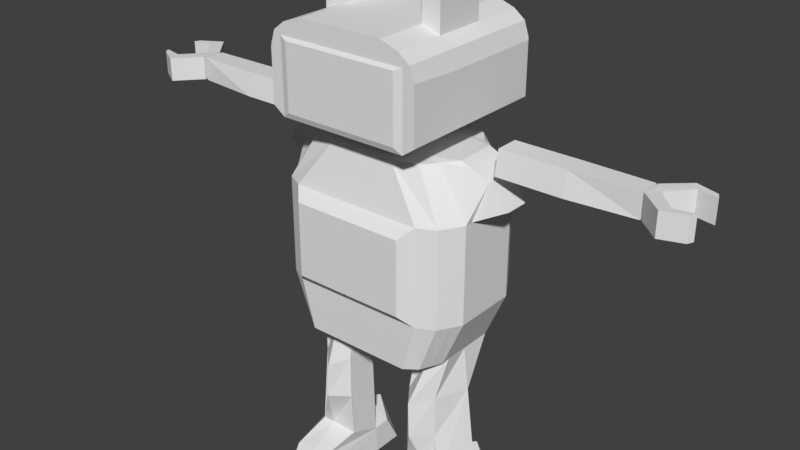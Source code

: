 # Source: Robot_Var_1_1_Type_Texture_Animation.blend  (saved by Blender 2.79.0; exported with 4.5.12 LTS)
import bpy
from mathutils import Matrix  # noqa: F401  (used for matrix-valued properties, if any)

bpy.ops.wm.read_factory_settings(use_empty=True)
scene = bpy.context.scene
scene.name = 'Scene'

# ---- collections
col_collection_1 = bpy.data.collections.new('Collection 1'); scene.collection.children.link(col_collection_1)

# ---- materials (node trees are filled in below, after node groups)
mat_leftreg = bpy.data.materials.new('LeftReg')
mat_leftreg.alpha_threshold = 0.0
mat_leftreg.use_transparent_shadow = False
mat_leftreg.roughness = 0.5
mat_material = bpy.data.materials.new('Material')
mat_material.alpha_threshold = 0.0
mat_material.use_transparent_shadow = False
mat_material.roughness = 0.5
mat_face = bpy.data.materials.new('Face')
mat_face.alpha_threshold = 0.0
mat_face.use_transparent_shadow = False
mat_face.preview_render_type = 'CUBE'
mat_face.roughness = 0.5
mat_body = bpy.data.materials.new('Body')
mat_body.alpha_threshold = 0.0
mat_body.use_transparent_shadow = False
mat_body.roughness = 0.5
mat_body.line_color = (0.0, 0.0, 0.0, 1.0)
mat_hand = bpy.data.materials.new('Hand')
mat_hand.alpha_threshold = 0.0
mat_hand.use_transparent_shadow = False
mat_hand.roughness = 0.5
mat_hand_001 = bpy.data.materials.new('Hand.001')
mat_hand_001.alpha_threshold = 0.0
mat_hand_001.use_transparent_shadow = False
mat_hand_001.roughness = 0.5
mat_material_003 = bpy.data.materials.new('Material.003')
mat_material_003.alpha_threshold = 0.0
mat_material_003.use_transparent_shadow = False
mat_material_003.roughness = 0.5
mat_material_002 = bpy.data.materials.new('Material.002')
mat_material_002.alpha_threshold = 0.0
mat_material_002.use_transparent_shadow = False
mat_material_002.roughness = 0.5

# ---- material node trees

# ---- world
world_world = bpy.data.worlds.new('World'); scene.world = world_world
world_world.color = (0.05088, 0.05088, 0.05088)
world_world.use_sun_shadow = False
world_world.sun_shadow_jitter_overblur = 0.0
world_world.cycles.sampling_method = 'MANUAL'

# ---- meshes
me_cube_007 = bpy.data.meshes.new('Cube.007')
me_cube_007.from_pydata([(-0.7828, -0.3951, -1.161), (-0.7828, 0.1842, -1.161), (-0.402, 0.1842, -1.161), (-0.402, -0.3951, -1.161), (-1.002, -0.3951, -2.93), (-0.8256, 0.6185, -2.904), (-0.4271, 0.6134, -2.93), (-0.3353, -0.3951, -2.93), (-0.7828, -0.0618, -1.161), (-0.402, -0.0618, -1.161), (-1.002, -0.0618, -2.93), (-0.3353, -0.0618, -2.93), (-0.3687, 0.2834, -2.046), (-0.6996, 0.2673, -2.046), (-0.3575, 0.2715, -2.5), (-0.4413, 0.6134, -2.635), (-0.5623, -0.1399, -2.304), (-0.3464, -0.2466, -2.635), (-0.9289, -0.0618, -2.34), (-0.9654, -0.0618, -2.635), (-0.3575, -0.0618, -2.34), (-0.3464, -0.0618, -2.635), (-0.8256, 0.6185, -2.661), (-0.773, 0.2715, -2.5), (-0.9654, -0.2466, -2.635), (-0.6776, -0.1399, -2.304), (-0.6961, 0.2715, -1.603), (-0.682, -0.2773, -1.459), (-0.3853, 0.2715, -1.603), (-0.5151, -0.2773, -1.459), (-0.8376, -0.0618, -1.603), (-0.3853, -0.0618, -1.603), (-0.5924, 0.1842, -1.161), (-0.5924, -0.3951, -1.161), (-0.6156, 0.6134, -2.93), (-0.6686, -0.3951, -2.93), (-0.6686, -0.0618, -2.93), (-0.5337, 0.4627, -2.011), (-0.6199, -0.1399, -2.304), (-0.6559, -0.2466, -2.635), (-0.6432, 0.2715, -2.5), (-0.6011, 0.6134, -2.635), (-0.5176, 0.4526, -1.637), (-0.5986, -0.2773, -1.459), (-0.4342, 0.7004, -2.783), (-0.9837, -0.0618, -2.783), (-0.3409, -0.0618, -2.783), (-0.8256, 0.6902, -2.783), (-0.6623, -0.5023, -2.586), (-0.6083, 0.7004, -2.783), (-0.7828, -0.0618, -1.161), (-0.402, -0.0618, -1.161), (-1.002, -0.0618, -2.93), (-0.3353, -0.0618, -2.93), (-0.9654, -0.0618, -2.635), (-0.3575, -0.0618, -2.34), (-0.3464, -0.0618, -2.635), (-0.8376, -0.0618, -1.603), (-0.3853, -0.0618, -1.603), (-0.6686, -0.0618, -2.93), (-0.9837, -0.0618, -2.783), (-0.3409, -0.0618, -2.783)], [(60, 52), (59, 52), (61, 53), (55, 56), (50, 57), (51, 58), (53, 59), (58, 55), (54, 60), (56, 61)], [(7, 17, 48), (49, 44, 6, 34), (36, 35, 4, 10), (45, 47, 5, 10), (45, 10, 4, 24, 19), (48, 4, 35), (34, 36, 10, 5), (44, 46, 11, 6), (25, 27, 30, 18), (42, 28, 12, 37), (14, 20, 21), (25, 18, 19, 24), (38, 25, 24, 39), (18, 23, 19), (37, 12, 14, 40), (40, 14, 15, 41), (20, 16, 17, 21), (21, 15, 14), (19, 23, 22), (9, 3, 29, 31), (32, 2, 28, 42), (8, 1, 26, 30), (33, 0, 27, 43), (0, 8, 30, 27), (2, 9, 31, 28), (3, 33, 43, 29), (1, 32, 42, 26), (23, 40, 41, 22), (13, 37, 40, 23), (16, 38, 39, 17), (26, 42, 37, 13), (6, 11, 36, 34), (11, 7, 35, 36), (47, 49, 34, 5), (22, 41, 49, 47), (21, 17, 7, 11, 46), (15, 21, 46, 44), (24, 4, 48), (39, 24, 48), (19, 22, 47, 45), (41, 15, 44, 49), (48, 35, 7), (48, 17, 39), (43, 38, 16, 29), (27, 25, 38, 43), (18, 30, 26, 13, 23), (12, 28, 31, 20, 14), (20, 31, 29, 16), (8, 0, 33, 3, 2, 32, 1)])
_uv = me_cube_007.uv_layers.new(name='UVMap')
_uv.uv.foreach_set('vector', [0.3607, 0.8753, 0.2508, 0.8713, 0.24, 0.7578, 0.9357, 0.598, 0.9357, 0.6578, 0.875, 0.6634, 0.875, 0.5986, 0.12, 0.8802, 0.12, 1.0, 0.0, 1.0, 0.0, 0.8802, 0.6652, 0.05324, 0.3949, 0.05165, 0.4182, 0.008489, 0.6676, 0.0, 0.6652, 0.05324, 0.6676, 0.0, 0.7772, 0.00197, 0.7236, 0.1076, 0.6628, 0.1065, 0.24, 0.7578, 0.3607, 0.6357, 0.3607, 0.7555, 0.1391, 0.6376, 0.12, 0.8802, 0.0, 0.8802, 0.06339, 0.6357, 0.0, 0.5828, 0.2749, 0.5823, 0.2749, 0.6352, 0.03131, 0.6357, 0.8964, 0.4027, 0.898, 0.1036, 0.954, 0.1496, 0.9868, 0.4138, 0.8037, 0.6584, 0.8692, 0.6634, 0.8717, 0.8112, 0.7955, 0.7844, 0.1549, 0.4808, 0.2749, 0.4235, 0.2749, 0.5294, 0.8964, 0.4027, 0.9868, 0.4138, 1.0, 0.5194, 1.0, 0.5244, 0.8756, 0.4027, 0.8964, 0.4027, 1.0, 0.5244, 0.8886, 0.5244, 0.6581, 0.213, 0.5253, 0.1565, 0.6628, 0.1065, 0.7955, 0.7844, 0.8717, 0.8112, 0.875, 0.9661, 0.7772, 0.9757, 0.4967, 0.8183, 0.3949, 0.8328, 0.4065, 0.6991, 0.4634, 0.691, 0.2749, 0.4235, 0.3017, 0.4121, 0.3414, 0.5295, 0.2749, 0.5294, 0.2749, 0.5294, 0.03129, 0.5299, 0.1549, 0.4808, 0.6628, 0.1065, 0.5253, 0.1565, 0.4187, 0.09565, 0.2749, 9.988e-05, 0.3949, 0.0002351, 0.3517, 0.1082, 0.2749, 0.1589, 0.8098, 0.5308, 0.875, 0.5244, 0.8692, 0.6634, 0.8037, 0.6584, 0.6389, 0.6389, 0.558, 0.6375, 0.5158, 0.4798, 0.6461, 0.4792, 0.8657, 8.566e-08, 0.9342, 0.0, 0.898, 0.1036, 0.8679, 0.1036, 0.7484, 0.6409, 0.6389, 0.6389, 0.6461, 0.4792, 0.6943, 0.5351, 0.1864, 0.0, 0.2749, 9.988e-05, 0.2749, 0.1589, 0.155, 0.1587, 0.7972, 1.285e-07, 0.8657, 8.566e-08, 0.8679, 0.1036, 0.8379, 0.1036, 0.558, 0.6375, 0.5301, 0.6409, 0.43, 0.4697, 0.5158, 0.4798, 0.543, 0.8118, 0.4967, 0.8183, 0.4634, 0.691, 0.543, 0.6757, 0.5168, 0.321, 0.4283, 0.335, 0.5062, 0.1588, 0.5253, 0.1565, 0.8549, 0.4027, 0.8756, 0.4027, 0.8886, 0.5244, 0.7772, 0.5244, 0.5158, 0.4798, 0.43, 0.4697, 0.4283, 0.335, 0.5168, 0.321, 0.2069, 0.6376, 0.24, 0.8802, 0.12, 0.8802, 0.1391, 0.6376, 0.24, 0.8802, 0.24, 1.0, 0.12, 1.0, 0.12, 0.8802, 0.9344, 0.5244, 0.9357, 0.598, 0.875, 0.5986, 0.8844, 0.527, 0.543, 0.6757, 0.4634, 0.691, 0.4605, 0.6484, 0.5384, 0.6409, 0.2749, 0.5294, 0.3414, 0.5295, 0.3949, 0.6354, 0.2749, 0.6352, 0.2749, 0.5823, 0.03129, 0.5299, 0.2749, 0.5294, 0.2749, 0.5823, 0.0, 0.5828, 0.2508, 0.6489, 0.3607, 0.6357, 0.24, 0.7578, 0.7737, 0.7521, 0.7737, 0.8633, 0.68, 0.7544, 0.6628, 0.1065, 0.4187, 0.09565, 0.3949, 0.05165, 0.6652, 0.05324, 0.4634, 0.691, 0.4065, 0.6991, 0.3985, 0.6572, 0.4605, 0.6484, 0.24, 0.7578, 0.3607, 0.7555, 0.3607, 0.8753, 0.68, 0.7544, 0.7737, 0.6409, 0.7737, 0.7521, 0.8679, 0.1036, 0.8756, 0.4027, 0.8549, 0.4027, 0.8379, 0.1036, 0.898, 0.1036, 0.8964, 0.4027, 0.8756, 0.4027, 0.8679, 0.1036, 0.6581, 0.213, 0.6461, 0.4792, 0.5158, 0.4798, 0.5168, 0.321, 0.5253, 0.1565, 0.1507, 0.3175, 0.155, 0.1587, 0.2749, 0.1589, 0.2749, 0.4235, 0.1549, 0.4808, 0.7812, 0.4138, 0.7912, 0.1496, 0.8379, 0.1036, 0.8549, 0.4027, 0.68, 0.7273, 0.68, 0.8439, 0.6115, 0.8437, 0.543, 0.8434, 0.543, 0.6409, 0.6115, 0.6411, 0.68, 0.6413])
me_cube_007.materials.append(mat_leftreg)
me_cube_007.use_remesh_preserve_volume = False
me_cube_007.use_remesh_preserve_attributes = False
me_cube_007.use_mirror_vertex_groups = False
me_cube_007.update()
me_cube_006 = bpy.data.meshes.new('Cube.006')
me_cube_006.from_pydata([(0.7788, 0.1842, -1.161), (0.7788, -0.3951, -1.161), (0.3981, 0.1842, -1.161), (0.3981, -0.3951, -1.161), (0.8216, 0.6185, -2.904), (0.998, -0.3951, -2.93), (0.4232, 0.6134, -2.93), (0.3314, -0.3951, -2.93), (0.7788, -0.0618, -1.161), (0.3981, -0.0618, -1.161), (0.998, -0.0618, -2.93), (0.3314, -0.0618, -2.93), (0.6957, 0.2673, -2.046), (0.3647, 0.2834, -2.046), (0.6736, -0.1399, -2.304), (0.9615, -0.2466, -2.635), (0.3536, 0.2715, -2.5), (0.4373, 0.6134, -2.635), (0.3536, -0.0618, -2.34), (0.3425, -0.0618, -2.635), (0.925, -0.0618, -2.34), (0.9615, -0.0618, -2.635), (0.8216, 0.6185, -2.661), (0.7691, 0.2715, -2.5), (0.3425, -0.2466, -2.635), (0.5583, -0.1399, -2.304), (0.6922, 0.2715, -1.603), (0.5111, -0.2773, -1.459), (0.6781, -0.2773, -1.459), (0.3814, 0.2715, -1.603), (0.3814, -0.0618, -1.603), (0.8336, -0.0618, -1.603), (0.5884, 0.1842, -1.161), (0.5884, -0.3951, -1.161), (0.6116, 0.6134, -2.93), (0.6647, -0.3951, -2.93), (0.6647, -0.0618, -2.93), (0.5298, 0.4627, -2.011), (0.6393, 0.2715, -2.5), (0.5971, 0.6134, -2.635), (0.616, -0.1399, -2.304), (0.652, -0.2466, -2.635), (0.5946, -0.2773, -1.459), (0.5137, 0.4526, -1.637), (0.998, -0.3941, -2.93), (0.4302, 0.7004, -2.783), (0.3369, -0.0618, -2.783), (0.9798, -0.0618, -2.783), (0.8216, 0.6902, -2.783), (0.6044, 0.7004, -2.783), (0.6583, -0.5023, -2.586)], [], [(36, 35, 7, 11), (44, 15, 50, 5), (46, 45, 6, 11), (49, 48, 4, 34), (7, 24, 19, 46, 11), (48, 47, 10, 4), (34, 36, 11, 6), (43, 26, 12, 37), (14, 20, 31, 28), (27, 25, 40, 42), (23, 20, 21), (25, 18, 19, 24), (37, 12, 23, 38), (38, 23, 22, 39), (40, 25, 24, 41), (18, 16, 19), (20, 14, 15, 21), (19, 16, 17), (21, 22, 23), (8, 1, 28, 31), (9, 2, 29, 30), (33, 3, 27, 42), (32, 0, 26, 43), (3, 9, 30, 27), (0, 8, 31, 26), (2, 32, 43, 29), (1, 33, 42, 28), (14, 40, 41, 15), (16, 38, 39, 17), (13, 37, 38, 16), (29, 43, 37, 13), (4, 10, 36, 34), (45, 49, 34, 6), (10, 44, 5, 35, 36), (21, 15, 44, 10, 47), (17, 39, 49, 45), (22, 21, 47, 48), (24, 7, 50), (39, 22, 48, 49), (41, 24, 50), (19, 17, 45, 46), (50, 15, 41), (13, 16, 18, 30, 29), (25, 27, 30, 18), (14, 28, 42, 40), (12, 26, 31, 20, 23), (5, 50, 35), (7, 35, 50), (8, 0, 32, 2, 9, 3, 33, 1)])
_uv = me_cube_006.uv_layers.new(name='UVMap')
_uv.uv.foreach_set('vector', [0.2598, 0.7951, 0.1303, 0.7951, 0.1303, 0.669, 0.2598, 0.669, 0.1303, 0.9211, 0.01172, 0.9073, 0.0, 0.7927, 0.1303, 0.9211, 0.2968, 0.05623, 0.0, 0.05572, 0.03379, 0.0, 0.2968, 0.000533, 0.9345, 0.07744, 0.9359, 0.0, 0.9898, 0.002702, 1.0, 0.0781, 0.5761, 0.6803, 0.5668, 0.8048, 0.5006, 0.8317, 0.4786, 0.7803, 0.4566, 0.7289, 0.2968, 0.6131, 0.5884, 0.6242, 0.5884, 0.6803, 0.3198, 0.6596, 0.6972, 0.5539, 0.7179, 0.8092, 0.5884, 0.8092, 0.624, 0.5539, 0.3549, 0.1753, 0.4479, 0.1687, 0.4413, 0.3357, 0.3465, 0.3168, 0.717, 0.1281, 0.8147, 0.1164, 0.7792, 0.3945, 0.7188, 0.4429, 0.6539, 0.4429, 0.6722, 0.1281, 0.6946, 0.1281, 0.6863, 0.4429, 0.4425, 0.5091, 0.5884, 0.4559, 0.5884, 0.5681, 0.5761, 0.9348, 0.5446, 0.9345, 0.5006, 0.8317, 0.5668, 0.8048, 0.3465, 0.3168, 0.4413, 0.3357, 0.4425, 0.5091, 0.422, 0.5057, 0.4067, 0.6955, 0.4566, 0.7025, 0.4566, 0.8456, 0.3707, 0.8295, 0.6946, 0.1281, 0.6722, 0.1281, 0.5884, 0.0, 0.7086, 0.0, 0.2968, 0.2233, 0.1672, 0.163, 0.2968, 0.1119, 0.8147, 0.1164, 0.717, 0.1281, 0.8289, 9.015e-08, 0.8289, 0.005234, 0.2968, 0.1119, 0.1672, 0.163, 0.03377, 0.1114, 0.5884, 0.5681, 0.3245, 0.568, 0.4425, 0.5091, 0.8361, 0.9774, 0.7179, 0.9743, 0.7813, 0.8657, 0.8361, 0.8092, 0.2968, 0.6689, 0.2012, 0.669, 0.1673, 0.502, 0.2968, 0.5018, 0.6839, 0.5519, 0.61, 0.5519, 0.6539, 0.4429, 0.6863, 0.4429, 0.4711, 0.0, 0.5011, 0.004917, 0.4479, 0.1687, 0.3549, 0.1753, 0.7179, 0.9763, 0.5884, 0.9763, 0.5886, 0.8092, 0.6713, 0.8626, 0.5011, 0.004917, 0.5884, 0.007199, 0.5884, 0.1755, 0.4479, 0.1687, 0.9345, 0.4749, 0.8641, 0.4681, 0.8575, 0.3339, 0.9282, 0.3286, 0.7579, 0.5519, 0.6839, 0.5519, 0.6863, 0.4429, 0.7188, 0.4429, 0.717, 0.1281, 0.6946, 0.1281, 0.7086, 0.0, 0.8289, 9.015e-08, 0.2968, 0.6803, 0.4067, 0.6955, 0.3707, 0.8295, 0.3093, 0.821, 0.931, 0.1731, 0.8486, 0.2013, 0.8289, 0.0, 0.9345, 0.01009, 0.9282, 0.3286, 0.8575, 0.3339, 0.8486, 0.2013, 0.931, 0.1731, 0.7789, 0.5519, 0.8474, 0.8092, 0.7179, 0.8092, 0.6972, 0.5539, 0.9345, 0.1404, 0.9345, 0.07744, 1.0, 0.0781, 1.0, 0.1462, 0.2598, 0.9211, 0.1307, 0.9211, 0.1303, 0.9211, 0.1303, 0.7951, 0.2598, 0.7951, 0.412, 0.8823, 0.412, 0.9461, 0.2968, 1.0, 0.2968, 0.8853, 0.3544, 0.8838, 0.3093, 0.821, 0.3707, 0.8295, 0.3676, 0.8744, 0.3006, 0.8651, 0.3245, 0.568, 0.5884, 0.5681, 0.5884, 0.6242, 0.2968, 0.6131, 0.01172, 0.6732, 0.1303, 0.669, 0.0, 0.7927, 0.3707, 0.8295, 0.4566, 0.8456, 0.4517, 0.8823, 0.3676, 0.8744, 0.9485, 0.8825, 0.9485, 0.9995, 0.8474, 0.88, 0.2968, 0.1119, 0.03377, 0.1114, 0.0, 0.05572, 0.2968, 0.05623, 0.8474, 0.88, 0.9485, 0.7654, 0.9485, 0.8825, 0.1626, 0.3349, 0.1672, 0.163, 0.2968, 0.2233, 0.2968, 0.5018, 0.1673, 0.502, 0.6722, 0.1281, 0.6539, 0.4429, 0.6035, 0.3945, 0.5927, 0.1164, 0.717, 0.1281, 0.7188, 0.4429, 0.6863, 0.4429, 0.6946, 0.1281, 0.4413, 0.3357, 0.4479, 0.1687, 0.5884, 0.1755, 0.5884, 0.4559, 0.4425, 0.5091, 0.1303, 0.9211, 0.0, 0.7927, 0.1303, 0.7951, 0.1303, 0.669, 0.1303, 0.7951, 0.0, 0.7927, 0.9953, 0.6745, 0.9953, 0.765, 0.9213, 0.7652, 0.8474, 0.7654, 0.8474, 0.6749, 0.8474, 0.5523, 0.9213, 0.5521, 0.9953, 0.5519])
me_cube_006.materials.append(mat_material)
me_cube_006.use_remesh_preserve_volume = False
me_cube_006.use_remesh_preserve_attributes = False
me_cube_006.use_mirror_vertex_groups = False
me_cube_006.update()
me_cube_005 = bpy.data.meshes.new('Cube.005')
me_cube_005.from_pydata([(-0.7969, 0.7331, 1.423), (-0.7969, -0.8567, 1.423), (-0.444, 0.7331, 2.274), (-0.444, -0.8567, 2.274), (0.4401, -0.0618, 2.274), (-0.444, -0.0618, 2.274), (-0.267, 0.7331, 2.274), (0.263, 0.7331, 2.274), (-0.7969, 0.7331, 1.744), (-0.7969, -0.8567, 1.744), (0.263, 0.7331, 2.152), (-0.267, 0.7331, 2.152), (-0.7969, 0.7331, 1.948), (-0.7969, -0.8567, 1.948), (0.6713, 0.7331, 2.084), (-0.6752, 0.7331, 1.336), (-0.6752, 0.7331, 2.084), (-0.597, 0.7569, 2.05), (-0.597, 0.7569, 1.395), (-0.7969, 0.7331, 1.977), (-0.6317, 0.7331, 2.209), (-0.6221, 0.7331, 2.152), (-0.6753, 0.7331, 2.084), (-0.7485, 0.7331, 2.118), (0.6713, 0.7331, 2.084), (0.6181, 0.7331, 2.152), (-0.6317, -0.8567, 2.209), (-0.7969, -0.8567, 1.977), (-0.7485, -0.8567, 2.118), (-0.6317, -0.0618, 2.209), (-0.7969, -0.3268, 1.423), (-0.444, -0.3268, 2.274), (-0.7969, -0.3268, 1.744), (-0.7969, -0.3268, 1.948), (-0.6317, -0.3268, 2.209), (-0.7485, -0.3268, 2.118), (-0.7969, 0.2032, 1.423), (-0.444, 0.2032, 2.274), (-0.7969, 0.2032, 1.744), (-0.7969, 0.2032, 1.948), (-0.6317, 0.2032, 2.209), (-0.7485, 0.2032, 2.118), (0.4401, -0.3268, 2.274), (0.4401, 0.2032, 2.274), (0.4401, 0.2032, 3.019), (0.4401, -0.0618, 3.019), (-0.444, 0.2032, 3.019), (-0.444, -0.0618, 3.019), (-0.6317, -0.3268, 2.954), (-0.6317, -0.0618, 2.954), (-0.444, -0.3268, 3.019), (-0.6317, 0.2032, 2.954), (0.4401, -0.3268, 3.019), (0.4401, 0.2032, 2.647), (0.4401, -0.3268, 2.647), (0.4401, -0.0618, 2.647), (-0.6317, -0.0618, 2.582), (-0.6317, 0.2032, 2.582), (-0.444, 0.2032, 2.647), (-0.444, -0.0618, 2.647), (-0.444, -0.3268, 2.647), (-0.6317, -0.3268, 2.582), (-0.3353, 0.2715, 1.22), (0.3314, 0.2715, 1.22), (-0.3353, -0.3951, 1.22), (0.3314, -0.3951, 1.22), (-0.7969, 0.7331, 1.423), (0.793, 0.7331, 1.423), (-0.7969, -0.8567, 1.423), (0.793, -0.8567, 1.423), (-0.444, 0.7331, 2.274), (0.4401, 0.7331, 2.274), (-0.444, -0.8567, 2.274), (0.4401, -0.8567, 2.274), (0.4401, -0.0618, 2.274), (-0.444, -0.0618, 2.274), (-0.1131, -0.3951, 1.22), (0.1091, -0.3951, 1.22), (-0.267, -0.8567, 1.336), (0.263, -0.8567, 1.336), (-0.267, 0.7331, 2.274), (0.263, 0.7331, 2.274), (-0.267, -0.8567, 2.274), (0.263, -0.8567, 2.274), (0.793, 0.7331, 1.744), (-0.7969, -0.8567, 1.744), (0.793, -0.8567, 1.744), (-0.267, -0.8567, 1.744), (-0.267, -0.8567, 2.152), (0.263, -0.8567, 1.744), (0.263, -0.8567, 2.152), (0.263, 0.7331, 2.152), (0.793, 0.7331, 1.948), (-0.7969, -0.8567, 1.948), (0.793, -0.8567, 1.948), (-0.267, -0.8567, 1.948), (0.263, -0.8567, 1.948), (0.2202, 0.2715, 1.22), (0.2202, -0.3951, 1.22), (0.6713, 0.7331, 1.336), (0.528, -0.8567, 1.336), (0.3515, -0.8567, 2.274), (0.528, -0.8567, 1.744), (0.528, -0.8567, 2.152), (0.528, -0.8567, 1.948), (0.6713, 0.7331, 2.084), (-0.2242, -0.3951, 1.22), (-0.6752, 0.7331, 1.336), (-0.5319, -0.8567, 1.336), (-0.3555, -0.8567, 2.274), (-0.5319, -0.8567, 1.744), (-0.5319, -0.8567, 2.152), (-0.6752, 0.7331, 2.084), (-0.5319, -0.8567, 1.948), (-0.597, 0.7569, 2.05), (-0.597, 0.7569, 1.395), (0.593, 0.7569, 2.05), (0.593, 0.7569, 1.395), (0.6277, 0.7331, 2.209), (0.793, 0.7331, 1.977), (0.6713, 0.7331, 2.084), (0.6181, 0.7331, 2.152), (0.7446, 0.7331, 2.118), (-0.6317, -0.8567, 2.209), (-0.7969, -0.8567, 1.977), (-0.6221, -0.8567, 2.152), (-0.7485, -0.8567, 2.118), (0.793, -0.8567, 1.977), (0.6277, -0.8567, 2.209), (0.6181, -0.8567, 2.152), (0.7446, -0.8567, 2.118), (0.6277, -0.0618, 2.209), (-0.7969, -0.3268, 1.423), (-0.444, -0.3268, 2.274), (-0.7969, 0.2032, 1.423), (-0.444, 0.2032, 2.274), (0.793, -0.3268, 1.423), (0.4401, -0.3268, 2.274), (0.793, -0.3268, 1.744), (0.793, -0.3268, 1.948), (0.6277, -0.3268, 2.209), (0.7446, -0.3268, 2.118), (0.793, 0.2032, 1.423), (0.4401, 0.2032, 2.274), (0.793, 0.2032, 1.744), (0.793, 0.2032, 1.948), (0.6277, 0.2032, 2.209), (0.7446, 0.2032, 2.118), (0.4401, 0.2032, 3.019), (0.4401, -0.0618, 3.019), (0.6277, 0.2032, 2.954), (0.6277, -0.0618, 2.954), (0.4401, -0.3268, 3.019), (0.6277, -0.3268, 2.954), (0.6277, 0.2032, 2.582), (0.4401, 0.2032, 2.647), (0.6277, -0.0618, 2.582), (0.6277, -0.3268, 2.582), (0.4401, -0.3268, 2.647), (-0.2242, 0.2715, 1.22), (-0.3353, 0.04931, 1.22), (-0.3353, -0.0618, 1.22), (-0.3353, -0.1729, 1.22), (0.3314, 0.04931, 1.22), (0.3314, -0.0618, 1.22), (0.3314, -0.1729, 1.22)], [], [(36, 30, 32, 38), (32, 9, 13, 33), (11, 21, 20, 2, 6), (11, 10, 25, 24, 14, 16, 22, 21), (10, 11, 6, 7), (32, 33, 39, 38), (8, 38, 39, 12), (30, 1, 9, 32), (41, 39, 33, 35), (58, 57, 51, 46), (33, 13, 27, 28, 35), (15, 16, 17, 18), (8, 12, 19, 22, 16, 15, 0), (19, 23, 22), (20, 40, 37, 2), (26, 34, 35, 28), (57, 56, 49, 51), (40, 20, 23, 41), (34, 26, 3, 31), (0, 36, 38, 8), (12, 39, 41, 23, 19), (51, 49, 47, 46), (49, 48, 50, 47), (53, 55, 45, 44), (55, 54, 52, 45), (59, 58, 46, 47), (60, 59, 47, 50), (61, 60, 50, 48), (56, 61, 48, 49), (4, 42, 54, 55), (43, 4, 55, 53), (29, 34, 61, 56), (34, 31, 60, 61), (31, 5, 59, 60), (5, 37, 58, 59), (40, 29, 56, 57), (37, 40, 57, 58), (22, 23, 21), (21, 23, 20), (29, 40, 41, 35, 34), (159, 62, 66, 107), (62, 160, 134, 66), (98, 65, 69, 100), (74, 75, 133, 72, 109, 82, 83, 101, 73, 137), (93, 113, 111, 125, 124), (142, 144, 138, 136), (123, 125, 111, 109, 72), (104, 94, 127, 129, 103), (162, 64, 68, 132), (65, 165, 136, 69), (81, 80, 70, 135, 75, 74, 143, 71), (111, 88, 82, 109), (88, 90, 83, 82), (106, 76, 78, 108), (76, 77, 79, 78), (159, 107, 99, 97), (78, 79, 89, 87), (95, 96, 90, 88), (108, 78, 87, 110), (113, 95, 88, 111), (144, 145, 139, 138), (164, 163, 142, 136, 165), (67, 99, 105, 120, 119, 92, 84), (100, 69, 86, 102), (103, 129, 128, 73, 101), (131, 140, 141, 147, 146), (118, 121, 91, 81, 71), (102, 86, 94, 104), (142, 67, 84, 144), (86, 138, 139, 94), (110, 87, 95, 113), (87, 89, 96, 95), (89, 102, 104, 96), (96, 104, 103, 90), (79, 100, 102, 89), (145, 92, 119, 122, 147), (63, 97, 99, 67), (90, 103, 101, 83), (77, 98, 100, 79), (85, 110, 113, 93), (68, 108, 110, 85), (64, 106, 108, 68), (107, 115, 117, 99), (116, 117, 115, 114), (105, 99, 117, 116), (112, 105, 116, 114), (141, 139, 145, 147), (118, 122, 121), (123, 126, 125), (126, 124, 125), (127, 130, 129), (130, 128, 129), (161, 162, 132, 134, 160), (128, 140, 137, 73), (140, 128, 130, 141), (157, 156, 151, 153), (94, 139, 141, 130, 127), (118, 146, 147, 122), (69, 136, 138, 86), (144, 84, 92, 145), (163, 63, 67, 142), (146, 118, 71, 143), (154, 155, 148, 150), (153, 151, 149, 152), (151, 150, 148, 149), (158, 157, 153, 152), (156, 154, 150, 151), (131, 146, 154, 156), (137, 140, 157, 158), (146, 143, 155, 154), (140, 131, 156, 157), (121, 122, 120), (120, 122, 119), (97, 63, 163, 165, 65, 98, 77, 76, 106, 64, 162, 160, 62, 159)])
_uv = me_cube_005.uv_layers.new(name='UVMap')
_uv.uv.foreach_set('vector', [0.777, 0.1137, 0.777, 0.2273, 0.6966, 0.2273, 0.6966, 0.1137, 0.6966, 0.2273, 0.6966, 0.341, 0.6455, 0.341, 0.6455, 0.2273, 0.8218, 0.8247, 0.7786, 0.8913, 0.7649, 0.8871, 0.7735, 0.8452, 0.7951, 0.812, 0.8218, 0.8247, 0.8863, 0.7253, 0.9295, 0.6587, 0.9509, 0.6559, 0.9509, 0.6559, 0.7871, 0.9084, 0.7871, 0.9084, 0.7786, 0.8913, 0.8863, 0.7253, 0.8218, 0.8247, 0.7951, 0.812, 0.8595, 0.7126, 0.6966, 0.2273, 0.6455, 0.2273, 0.6455, 0.1137, 0.6966, 0.1137, 0.6966, 1.278e-08, 0.6966, 0.1137, 0.6455, 0.1137, 0.6455, 1.278e-08, 0.777, 0.2273, 0.777, 0.341, 0.6966, 0.341, 0.6966, 0.2273, 0.6024, 0.1137, 0.6455, 0.1137, 0.6455, 0.2273, 0.6024, 0.2273, 0.2351, 0.7123, 0.2821, 0.6984, 0.2821, 0.7783, 0.2351, 0.7922, 0.6455, 0.2273, 0.6455, 0.341, 0.6382, 0.341, 0.6024, 0.341, 0.6024, 0.2273, 0.9509, 0.9862, 0.7871, 0.9084, 0.804, 0.8972, 0.9474, 0.9653, 0.8467, 0.9665, 0.802, 0.9453, 0.7956, 0.9422, 0.7871, 0.9084, 0.7871, 0.9084, 0.9509, 0.9862, 0.9172, 1.0, 0.7956, 0.9422, 0.7708, 0.9186, 0.7871, 0.9084, 0.777, 0.2873, 0.777, 0.1737, 0.8114, 0.1737, 0.8114, 0.2873, 0.5781, 0.341, 0.5781, 0.2273, 0.6024, 0.2273, 0.6024, 0.341, 0.4849, 0.1137, 0.4849, 0.1705, 0.3917, 0.1705, 0.3917, 0.1137, 0.5781, 0.1137, 0.5781, 2.557e-08, 0.6024, 3.835e-08, 0.6024, 0.1137, 0.3548, 0.6186, 0.3548, 0.5049, 0.3892, 0.5049, 0.3892, 0.6186, 0.777, 0.0, 0.777, 0.1137, 0.6966, 0.1137, 0.6966, 1.278e-08, 0.6455, 1.278e-08, 0.6455, 0.1137, 0.6024, 0.1137, 0.6024, 3.835e-08, 0.6382, 1.278e-08, 0.2351, 0.6186, 0.2351, 0.5617, 0.2695, 0.5617, 0.2695, 0.6186, 0.2351, 0.5617, 0.2351, 0.5049, 0.2695, 0.5049, 0.2695, 0.5617, 0.2351, 0.4251, 0.3015, 0.4251, 0.3015, 0.5049, 0.2351, 0.5049, 0.3015, 0.4251, 0.3679, 0.4251, 0.3679, 0.5049, 0.3015, 0.5049, 0.3122, 0.5617, 0.3122, 0.6186, 0.2695, 0.6186, 0.2695, 0.5617, 0.3122, 0.5049, 0.3122, 0.5617, 0.2695, 0.5617, 0.2695, 0.5049, 0.8711, 0.09378, 0.8241, 0.07988, 0.8241, 0.0, 0.8711, 0.01391, 0.4849, 0.1705, 0.4849, 0.2273, 0.3917, 0.2273, 0.3917, 0.1705, 0.3015, 0.3453, 0.3679, 0.3453, 0.3679, 0.4251, 0.3015, 0.4251, 0.2351, 0.3453, 0.3015, 0.3453, 0.3015, 0.4251, 0.2351, 0.4251, 0.5781, 0.1705, 0.5781, 0.2273, 0.4849, 0.2273, 0.4849, 0.1705, 0.8711, 0.1737, 0.8241, 0.1598, 0.8241, 0.07988, 0.8711, 0.09378, 0.3548, 0.5049, 0.3548, 0.5617, 0.3122, 0.5617, 0.3122, 0.5049, 0.3548, 0.5617, 0.3548, 0.6186, 0.3122, 0.6186, 0.3122, 0.5617, 0.5781, 0.1137, 0.5781, 0.1705, 0.4849, 0.1705, 0.4849, 0.1137, 0.2351, 0.6325, 0.2821, 0.6186, 0.2821, 0.6984, 0.2351, 0.7123, 0.7871, 0.9084, 0.7708, 0.9186, 0.7786, 0.8913, 0.7786, 0.8913, 0.7708, 0.9186, 0.7649, 0.8871, 0.5781, 0.1705, 0.5781, 0.1137, 0.6024, 0.1137, 0.6024, 0.2273, 0.5781, 0.2273, 0.2599, 0.2458, 0.2872, 0.2455, 0.3917, 0.3402, 0.3657, 0.3418, 0.2872, 0.2455, 0.2872, 0.198, 0.3917, 0.2268, 0.3917, 0.3402, 0.1504, 0.1044, 0.123, 0.1046, 1.792e-07, 0.004214, 0.06926, 0.004745, 0.5887, 0.5115, 0.3917, 0.5115, 0.3917, 0.4546, 0.3917, 0.341, 0.4114, 0.341, 0.4311, 0.341, 0.5492, 0.341, 0.569, 0.341, 0.5887, 0.341, 0.5887, 0.4546, 0.0817, 0.3453, 0.0817, 0.4022, 0.03056, 0.4022, 0.03056, 0.3828, 0.07437, 0.3453, 0.7649, 0.5683, 0.7281, 0.5683, 0.7281, 0.4546, 0.7649, 0.4546, 0.01625, 0.3808, 0.03056, 0.3828, 0.03056, 0.4022, 0.0, 0.44, 0.0, 0.421, 0.0817, 0.6295, 0.0817, 0.6863, 0.07437, 0.6863, 0.03056, 0.6488, 0.03056, 0.6295, 0.2872, 0.1504, 0.2872, 0.1029, 0.3917, 0.0, 0.3917, 0.1134, 0.123, 0.1046, 0.123, 0.1522, 1.494e-07, 0.1176, 1.792e-07, 0.004214, 0.5492, 0.682, 0.4311, 0.682, 0.3917, 0.682, 0.3917, 0.5683, 0.3917, 0.5115, 0.5887, 0.5115, 0.5887, 0.5683, 0.5887, 0.682, 0.03056, 0.4022, 0.03056, 0.459, 0.0, 0.459, 0.0, 0.44, 0.03056, 0.459, 0.03056, 0.5727, 0.0, 0.5727, 0.0, 0.459, 0.2599, 0.1032, 0.2325, 0.1035, 0.2651, 0.002637, 0.3304, 0.001935, 0.2325, 0.1035, 0.1778, 0.1041, 0.1345, 0.004042, 0.2651, 0.002637, 0.2599, 0.2458, 0.3657, 0.3418, 0.03395, 0.3453, 0.1504, 0.247, 0.2351, 0.459, 0.2351, 0.5727, 0.1328, 0.5727, 0.1328, 0.459, 0.0817, 0.459, 0.0817, 0.5727, 0.03056, 0.5727, 0.03056, 0.459, 0.2351, 0.4022, 0.2351, 0.459, 0.1328, 0.459, 0.1328, 0.4022, 0.0817, 0.4022, 0.0817, 0.459, 0.03056, 0.459, 0.03056, 0.4022, 0.7281, 0.5683, 0.7047, 0.5683, 0.7047, 0.4546, 0.7281, 0.4546, 0.123, 0.176, 0.123, 0.1997, 8.962e-08, 0.231, 1.494e-07, 0.1176, 0.123, 0.1522, 0.9783, 0.341, 1.0, 0.3671, 0.8127, 0.3671, 0.8126, 0.3671, 0.8393, 0.341, 0.8466, 0.341, 0.8977, 0.341, 0.2351, 0.6295, 0.2134, 0.6863, 0.1328, 0.6863, 0.1328, 0.6295, 0.03056, 0.6295, 0.03056, 0.6488, 0.01625, 0.6509, 0.0, 0.6106, 0.0, 0.5916, 0.638, 0.5115, 0.638, 0.4546, 0.6745, 0.4546, 0.6745, 0.5683, 0.638, 0.5683, 0.7812, 0.3764, 0.7955, 0.3785, 0.7955, 0.4546, 0.7649, 0.4546, 0.7649, 0.4167, 0.1328, 0.6295, 0.1328, 0.6863, 0.0817, 0.6863, 0.0817, 0.6295, 0.7649, 0.5683, 0.7649, 0.682, 0.7281, 0.682, 0.7281, 0.5683, 0.7281, 0.341, 0.7281, 0.4546, 0.7047, 0.4546, 0.7047, 0.341, 0.1328, 0.4022, 0.1328, 0.459, 0.0817, 0.459, 0.0817, 0.4022, 0.1328, 0.459, 0.1328, 0.5727, 0.0817, 0.5727, 0.0817, 0.459, 0.1328, 0.5727, 0.1328, 0.6295, 0.0817, 0.6295, 0.0817, 0.5727, 0.0817, 0.5727, 0.0817, 0.6295, 0.03056, 0.6295, 0.03056, 0.5727, 0.2351, 0.5727, 0.2351, 0.6295, 0.1328, 0.6295, 0.1328, 0.5727, 0.7047, 0.5683, 0.7047, 0.682, 0.7014, 0.682, 0.6745, 0.682, 0.6745, 0.5683, 0.123, 0.2473, 0.1504, 0.247, 0.03395, 0.3453, 0.0, 0.3444, 0.03056, 0.5727, 0.03056, 0.6295, 0.0, 0.5916, 0.0, 0.5727, 0.1778, 0.1041, 0.1504, 0.1044, 0.06926, 0.004745, 0.1345, 0.004042, 0.1328, 0.3453, 0.1328, 0.4022, 0.0817, 0.4022, 0.0817, 0.3453, 0.2134, 0.3453, 0.2351, 0.4022, 0.1328, 0.4022, 0.1328, 0.3453, 0.2872, 0.1029, 0.2599, 0.1032, 0.3304, 0.001935, 0.3917, 0.0, 1.0, 0.6559, 0.985, 0.6391, 0.985, 0.3839, 1.0, 0.3671, 0.821, 0.3839, 0.985, 0.3839, 0.985, 0.6391, 0.821, 0.6391, 0.8127, 0.3671, 1.0, 0.3671, 0.985, 0.3839, 0.821, 0.3839, 0.8127, 0.6559, 0.8127, 0.3671, 0.821, 0.3839, 0.821, 0.6391, 0.6745, 0.4546, 0.7047, 0.4546, 0.7047, 0.5683, 0.6745, 0.5683, 0.7812, 0.3764, 0.8041, 0.3514, 0.7955, 0.3785, 0.01625, 0.3808, 0.0392, 0.3557, 0.03056, 0.3828, 0.0392, 0.3557, 0.07437, 0.3453, 0.03056, 0.3828, 0.07437, 0.6863, 0.0392, 0.6759, 0.03056, 0.6488, 0.0392, 0.6759, 0.01625, 0.6509, 0.03056, 0.6488, 0.2872, 0.1742, 0.2872, 0.1504, 0.3917, 0.1134, 0.3917, 0.2268, 0.2872, 0.198, 0.638, 0.341, 0.638, 0.4546, 0.5887, 0.4546, 0.5887, 0.341, 0.638, 0.4546, 0.638, 0.341, 0.6745, 0.341, 0.6745, 0.4546, 0.5953, 0.4546, 0.5953, 0.5115, 0.5526, 0.5115, 0.5526, 0.4546, 0.7047, 0.341, 0.7047, 0.4546, 0.6745, 0.4546, 0.6745, 0.341, 0.7014, 0.341, 0.638, 0.682, 0.638, 0.5683, 0.6745, 0.5683, 0.6745, 0.682, 0.7649, 0.341, 0.7649, 0.4546, 0.7281, 0.4546, 0.7281, 0.341, 0.7281, 0.5683, 0.7281, 0.682, 0.7047, 0.682, 0.7047, 0.5683, 0.123, 0.1997, 0.123, 0.2473, 0.0, 0.3444, 8.962e-08, 0.231, 0.638, 0.5683, 0.638, 0.682, 0.5887, 0.682, 0.5887, 0.5683, 0.9181, 0.09377, 0.8711, 0.07986, 0.8711, 0.0, 0.9181, 0.01391, 0.5526, 0.4546, 0.5526, 0.5115, 0.5034, 0.5115, 0.5034, 0.4546, 0.5526, 0.5115, 0.5526, 0.5683, 0.5034, 0.5683, 0.5034, 0.5115, 0.777, 0.09378, 0.8241, 0.07988, 0.8241, 0.1598, 0.777, 0.1737, 0.5953, 0.5115, 0.5953, 0.5683, 0.5526, 0.5683, 0.5526, 0.5115, 0.638, 0.5115, 0.638, 0.5683, 0.5953, 0.5683, 0.5953, 0.5115, 0.777, 0.01391, 0.8241, 0.0, 0.8241, 0.07988, 0.777, 0.09378, 0.9181, 0.1736, 0.8711, 0.1597, 0.8711, 0.07986, 0.9181, 0.09377, 0.638, 0.4546, 0.638, 0.5115, 0.5953, 0.5115, 0.5953, 0.4546, 0.7955, 0.3785, 0.8041, 0.3514, 0.8126, 0.3671, 0.8126, 0.3671, 0.8041, 0.3514, 0.8393, 0.341, 0.1504, 0.247, 0.123, 0.2473, 0.123, 0.1997, 0.123, 0.1522, 0.123, 0.1046, 0.1504, 0.1044, 0.1778, 0.1041, 0.2325, 0.1035, 0.2599, 0.1032, 0.2872, 0.1029, 0.2872, 0.1504, 0.2872, 0.198, 0.2872, 0.2455, 0.2599, 0.2458])
me_cube_005.materials.append(mat_face)
me_cube_005.use_remesh_preserve_volume = False
me_cube_005.use_remesh_preserve_attributes = False
me_cube_005.use_mirror_vertex_groups = False
me_cube_005.update()
me_cube_004 = bpy.data.meshes.new('Cube.004')
me_cube_004.from_pydata([(-0.005749, -0.1089, -0.119), (-0.005749, 0.1089, 0.119), (-0.479, -0.1772, 0.1177), (-0.479, -0.1772, -0.1177), (-0.09215, 4.002e-07, -0.1149), (-0.2856, -0.2154, -0.1163), (-0.2856, 0.2154, -0.1163), (-0.479, 0.1772, -0.1177), (-0.09215, 2.6e-07, 0.1149), (-0.2856, -0.2154, 0.1163), (-0.228, 0.3095, 0.119), (-0.4502, 0.2342, 0.119), (-0.4502, 0.2342, -0.119), (-0.228, 0.3095, -0.119), (-0.228, -0.3095, -0.119), (-0.4502, -0.2342, -0.119), (-0.4502, -0.2342, 0.119), (-0.228, -0.3095, 0.119), (-0.2856, 0.2154, 0.1163), (-0.479, 0.1772, 0.1177), (-0.005749, -0.1089, 0.119), (-0.005749, 0.1089, -0.119), (-0.005749, 4.299e-07, -0.119), (-0.005749, 2.809e-07, 0.119)], [], [(20, 23, 8, 9, 17), (21, 22, 4, 6, 13), (22, 0, 14, 5, 4), (2, 3, 15, 16), (7, 19, 11, 12), (23, 1, 10, 18, 8), (4, 8, 18, 6), (6, 18, 19, 7), (8, 4, 5, 9), (9, 5, 3, 2), (10, 13, 12, 11), (0, 20, 17, 14), (14, 17, 16, 15), (18, 10, 11, 19), (17, 9, 2, 16), (13, 6, 7, 12), (5, 14, 15, 3), (21, 1, 20, 0), (13, 10, 1, 21)])
me_cube_004.polygons.foreach_set('material_index', [1, 1, 1, 1, 1, 1, 1, 1, 1, 1, 1, 1, 1, 1, 1, 1, 1, 1, 1])
_uv = me_cube_004.uv_layers.new(name='UVMap')
_uv.uv.foreach_set('vector', [0.4173, 0.3617, 0.4173, 0.2675, 0.4935, 0.2675, 0.664, 0.4537, 0.6132, 0.5351, 0.0, 0.3617, 2.061e-07, 0.2675, 0.0762, 0.2675, 0.2467, 0.4537, 0.1959, 0.5351, 2.061e-07, 0.2675, 2.041e-07, 0.1734, 0.1959, 0.0, 0.2467, 0.08138, 0.0762, 0.2675, 0.001204, 0.5351, 0.2087, 0.5351, 0.2099, 0.5743, 2.365e-07, 0.5743, 0.6286, 0.7831, 0.8361, 0.7831, 0.8373, 0.8378, 0.6274, 0.8378, 0.4173, 0.2675, 0.4173, 0.1734, 0.6132, 0.0, 0.664, 0.08138, 0.4935, 0.2675, 0.2123, 0.5351, 0.415, 0.5351, 0.4162, 0.7528, 0.2111, 0.7528, 0.2111, 0.7528, 0.4162, 0.7528, 0.4174, 0.9008, 0.2099, 0.9008, 0.6286, 0.5351, 0.8313, 0.5351, 0.8325, 0.7831, 0.6274, 0.7831, 0.8325, 0.7373, 0.8325, 0.5363, 1.0, 0.5351, 1.0, 0.7385, 0.8373, 1.0, 0.6274, 1.0, 0.6274, 0.8378, 0.8373, 0.8378, 0.2099, 0.9041, 0.0, 0.9041, 2.168e-07, 0.7772, 0.2099, 0.7772, 0.2099, 0.7772, 2.168e-07, 0.7772, 2.365e-07, 0.5743, 0.2099, 0.5743, 0.664, 0.08138, 0.6132, 0.0, 0.8091, 0.06513, 0.8345, 0.1143, 0.6132, 0.5351, 0.664, 0.4537, 0.8345, 0.4207, 0.8091, 0.4699, 0.1959, 0.5351, 0.2467, 0.4537, 0.4173, 0.4207, 0.3919, 0.4699, 0.2467, 0.08138, 0.1959, 0.0, 0.3919, 0.06513, 0.4173, 0.1143, 0.4174, 0.7845, 0.6274, 0.7845, 0.6274, 0.8688, 0.4174, 0.8688, 0.4174, 0.5351, 0.6274, 0.5351, 0.6274, 0.7845, 0.4174, 0.7845])
me_cube_004.materials.append(mat_body)
me_cube_004.materials.append(mat_hand)
me_cube_004.use_remesh_preserve_volume = False
me_cube_004.use_remesh_preserve_attributes = False
me_cube_004.use_mirror_vertex_groups = False
me_cube_004.update()
me_cube_001 = bpy.data.meshes.new('Cube.001')
me_cube_001.from_pydata([(0.0252, 0.09801, 0.119), (0.2474, 0.3511, -0.119), (0.4696, 0.2233, -0.1177), (0.4696, 0.2233, 0.1177), (0.2474, 0.3511, 0.119), (0.0252, -0.0109, 0.119), (0.0252, -0.01091, -0.119), (0.4984, 0.1663, 0.1177), (0.4985, 0.1663, -0.1177), (0.1116, -0.01091, -0.1149), (0.305, 0.2045, -0.1163), (0.4984, -0.1881, -0.1177), (0.305, -0.2263, -0.1163), (0.1116, -0.01091, 0.1149), (0.305, 0.2045, 0.1163), (0.4696, -0.2451, -0.1177), (0.2474, -0.3729, -0.119), (0.4696, -0.2451, 0.1177), (0.2474, -0.3729, 0.119), (0.305, -0.2263, 0.1163), (0.4984, -0.1881, 0.1177), (0.0252, -0.1198, -0.119), (0.0252, -0.1198, 0.119), (0.0252, 0.09801, -0.119), (0.4696, -0.2451, 0.1177), (0.4696, -0.2451, 0.1177), (0.2474, -0.3729, 0.119), (0.2474, -0.3729, 0.119), (0.2474, -0.3729, 0.119), (0.2474, 0.3511, -0.119), (0.2474, 0.3511, -0.119), (0.2474, 0.3511, -0.119), (0.0252, 0.09801, -0.119), (0.2474, -0.3729, -0.119), (0.2474, -0.3729, -0.119), (0.2474, -0.3729, -0.119), (0.0252, -0.1198, -0.119), (0.0252, -0.1198, 0.119), (0.0252, 0.09801, 0.119), (0.4696, 0.2233, 0.1177), (0.4696, 0.2233, 0.1177), (0.4696, 0.2233, -0.1177), (0.4696, 0.2233, -0.1177), (0.2474, 0.3511, 0.119), (0.2474, 0.3511, 0.119), (0.2474, 0.3511, 0.119), (0.4696, -0.2451, -0.1177), (0.4696, -0.2451, -0.1177), (0.4984, 0.1663, 0.1177), (0.4984, 0.1663, 0.1177), (0.305, 0.2045, 0.1163), (0.305, 0.2045, 0.1163), (0.305, 0.2045, 0.1163), (0.305, 0.2045, -0.1163), (0.305, 0.2045, -0.1163), (0.305, 0.2045, -0.1163), (0.4985, 0.1663, -0.1177), (0.4985, 0.1663, -0.1177), (0.1116, -0.01091, -0.1149), (0.1116, -0.01091, -0.1149), (0.1116, -0.01091, -0.1149), (0.1116, -0.01091, 0.1149), (0.1116, -0.01091, 0.1149), (0.1116, -0.01091, 0.1149), (0.305, -0.2263, 0.1163), (0.305, -0.2263, 0.1163), (0.4984, -0.1881, 0.1177), (0.305, -0.2263, -0.1163), (0.305, -0.2263, -0.1163), (0.4984, -0.1881, -0.1177), (0.0252, -0.01091, -0.119), (0.0252, -0.0109, 0.119)], [], [(69, 66, 25, 47), (0, 71, 63, 51, 44), (50, 53, 56, 48), (32, 38, 45, 29), (5, 37, 27, 64, 61), (70, 23, 31, 54, 58), (62, 60, 10, 14), (59, 13, 65, 67), (36, 6, 9, 68, 33), (30, 43, 39, 41), (22, 21, 35, 28), (26, 34, 46, 24), (49, 57, 42, 40), (55, 1, 2, 8), (16, 12, 11, 15), (4, 52, 7, 3), (19, 18, 17, 20), (32, 36, 37, 38), (65, 66, 69, 68)])
_uv = me_cube_001.uv_layers.new(name='UVMap')
_uv.uv.foreach_set('vector', [0.5207, 0.5879, 0.5207, 0.8089, 0.4641, 0.8089, 0.4641, 0.5879, 0.7796, 0.6324, 0.7132, 0.7092, 0.6532, 0.6557, 0.6502, 0.3839, 0.7796, 0.3162, 0.8048, 0.2197, 0.8048, 0.001282, 0.9492, 0.0, 0.9492, 0.221, 1.102e-07, 0.1537, 0.2201, 0.1537, 0.2201, 0.4699, 7.576e-08, 0.4699, 0.8426, 0.3162, 0.9091, 0.393, 0.9091, 0.7092, 0.7796, 0.6415, 0.7826, 0.3697, 0.06301, 0.4699, 0.1294, 0.5467, 0.1294, 0.8629, 0.0, 0.7952, 0.002978, 0.5234, 0.4364, 0.3162, 0.6489, 0.3162, 0.6502, 0.5879, 0.4351, 0.5879, 0.4339, 0.5879, 0.2214, 0.5879, 0.2201, 0.3162, 0.4351, 0.3162, 0.6502, 0.9041, 0.5838, 0.981, 0.5237, 0.9274, 0.5207, 0.6557, 0.6502, 0.5879, 0.4402, 0.8179, 0.2201, 0.8179, 0.2214, 0.5879, 0.4389, 0.5879, 0.4402, 0.3162, 0.2201, 0.3162, 0.2201, 0.0, 0.4402, 8.394e-08, 0.4402, 0.0, 0.6603, 1.049e-07, 0.659, 0.23, 0.4414, 0.23, 0.1861, 0.4699, 0.1861, 0.6908, 0.1294, 0.6908, 0.1294, 0.4699, 0.6502, 0.8247, 0.7411, 0.7092, 0.7411, 0.9499, 0.7088, 1.0, 0.9091, 1.0, 0.8181, 0.8845, 0.8767, 0.7092, 0.9091, 0.7593, 1.0, 0.607, 0.9091, 0.4915, 0.9676, 0.3162, 1.0, 0.3663, 0.9091, 0.7225, 1.0, 0.607, 1.0, 0.8477, 0.9676, 0.8977, 1.102e-07, 0.1537, 0.0, 0.0, 0.2201, 6.995e-09, 0.2201, 0.1537, 0.8048, 0.2197, 0.6603, 0.221, 0.6603, 0.0, 0.8048, 0.001281])
me_cube_001.materials.append(mat_hand_001)
me_cube_001.use_remesh_preserve_volume = False
me_cube_001.use_remesh_preserve_attributes = False
me_cube_001.use_mirror_vertex_groups = False
me_cube_001.update()
me_cube_003 = bpy.data.meshes.new('Cube.003')
me_cube_003.from_pydata([(0.0001043, 0.1684, -0.119), (0.0001044, 0.1191, 0.119), (0.000104, -0.1191, 0.119), (0.6668, 0.1191, 0.119), (1.333, 0.1089, -0.119), (0.6668, 0.1684, -0.119), (1.333, -0.1089, -0.119), (0.6668, -0.1684, -0.119), (1.333, -0.1089, 0.119), (0.6668, -0.1191, 0.119), (0.6668, 5.803e-07, 0.119), (0.6668, 5.356e-07, -0.119), (0.0001042, 1.012e-06, -0.119), (0.000104, -0.1684, -0.119), (0.0001042, 1.042e-06, 0.119), (1.333, 8.858e-08, -0.119), (1.333, 0.1089, 0.119), (1.333, 1.184e-07, 0.119)], [], [(2, 13, 7, 9), (9, 7, 6, 8), (12, 0, 5, 11), (11, 5, 4, 15), (0, 1, 3, 5), (5, 3, 16, 4), (7, 11, 15, 6), (13, 12, 11, 7), (10, 9, 8, 17), (14, 2, 9, 10), (1, 14, 10, 3), (3, 10, 17, 16), (12, 13, 2, 14, 1, 0), (6, 4, 16, 8)])
_uv = me_cube_003.uv_layers.new(name='UVMap')
_uv.uv.foreach_set('vector', [0.4464, 0.9995, 0.2596, 1.0, 0.259, 0.5006, 0.4458, 0.5001, 0.4458, 0.5001, 0.259, 0.5006, 0.2654, 0.0, 0.4464, 0.0005037, 0.1295, 0.9992, 3.438e-08, 0.9992, 0.0, 0.4996, 0.1295, 0.4996, 0.1295, 0.4996, 0.0, 0.4996, 0.04576, 0.0, 0.1295, 1.787e-07, 0.447, 0.0, 0.6337, 0.0004527, 0.6331, 0.4999, 0.4464, 0.4994, 0.4464, 0.4994, 0.6331, 0.4999, 0.6337, 0.9995, 0.4528, 1.0, 0.259, 0.4996, 0.1295, 0.4996, 0.1295, 1.787e-07, 0.2133, 3.573e-07, 0.259, 0.9992, 0.1295, 0.9992, 0.1295, 0.4996, 0.259, 0.4996, 0.7253, 0.4996, 0.6337, 0.4996, 0.6415, 3.573e-07, 0.7253, 1.787e-07, 0.7253, 0.9992, 0.6337, 0.9992, 0.6337, 0.4996, 0.7253, 0.4996, 0.8169, 0.9992, 0.7253, 0.9992, 0.7253, 0.4996, 0.8169, 0.4996, 0.8169, 0.4996, 0.7253, 0.4996, 0.7253, 1.787e-07, 0.8091, 0.0, 1.0, 0.1262, 1.0, 0.2524, 0.8169, 0.2155, 0.8169, 0.1262, 0.8169, 0.03694, 1.0, 0.0, 0.9844, 0.4308, 0.8169, 0.4308, 0.8169, 0.2524, 0.9844, 0.2524])
me_cube_003.materials.append(mat_material_003)
me_cube_003.use_remesh_preserve_volume = False
me_cube_003.use_remesh_preserve_attributes = False
me_cube_003.use_mirror_vertex_groups = False
me_cube_003.update()
me_cube_002 = bpy.data.meshes.new('Cube.002')
me_cube_002.from_pydata([(-0.007814, -0.1684, -0.119), (-0.007814, -0.1191, 0.119), (-0.007814, 0.1191, 0.119), (-0.6745, -0.1684, -0.119), (-1.341, 0.1089, -0.119), (-0.6745, 0.1684, -0.119), (-0.6745, 0.1191, 0.119), (-1.341, -0.1089, 0.119), (-0.6745, -0.1191, 0.119), (-1.341, 2.258e-07, 0.119), (-0.6745, 3.152e-07, -0.119), (-1.341, 3.748e-07, -0.119), (-0.007814, 2.556e-07, -0.119), (-0.007814, 0.1684, -0.119), (-0.007814, -2.753e-08, 0.119), (-0.6745, -5.174e-09, 0.119), (-1.341, 0.1089, 0.119), (-1.341, -0.1089, -0.119)], [], [(0, 1, 8, 3), (3, 8, 7, 17), (2, 13, 5, 6), (6, 5, 4, 16), (12, 0, 3, 10), (10, 3, 17, 11), (5, 10, 11, 4), (13, 12, 10, 5), (8, 15, 9, 7), (14, 2, 6, 15), (12, 13, 2, 14, 1, 0), (1, 14, 15, 8), (9, 15, 6, 16), (7, 16, 4, 17)])
_uv = me_cube_002.uv_layers.new(name='UVMap')
_uv.uv.foreach_set('vector', [0.2596, 0.0, 0.4464, 0.0004526, 0.4458, 0.4999, 0.259, 0.4994, 0.259, 0.4994, 0.4458, 0.4999, 0.4464, 0.9995, 0.2654, 1.0, 0.6337, 0.9995, 0.447, 1.0, 0.4464, 0.5006, 0.6331, 0.5001, 0.6331, 0.5001, 0.4464, 0.5006, 0.4528, 0.0, 0.6337, 0.0005034, 0.1295, 0.0, 0.259, 7.398e-08, 0.259, 0.4996, 0.1295, 0.4996, 0.1295, 0.4996, 0.259, 0.4996, 0.2133, 0.9992, 0.1295, 0.9992, 3.438e-08, 0.4996, 0.1295, 0.4996, 0.1295, 0.9992, 0.04576, 0.9992, 0.0, 1.675e-08, 0.1295, 0.0, 0.1295, 0.4996, 3.438e-08, 0.4996, 0.6337, 0.4996, 0.7253, 0.4996, 0.7253, 0.9992, 0.6415, 0.9992, 0.7253, 1.466e-08, 0.8169, 0.0, 0.8169, 0.4996, 0.7253, 0.4996, 1.0, 0.1262, 1.0, 0.2524, 0.8169, 0.2155, 0.8169, 0.1262, 0.8169, 0.03694, 1.0, 0.0, 0.6337, 3.001e-08, 0.7253, 1.466e-08, 0.7253, 0.4996, 0.6337, 0.4996, 0.7253, 0.9992, 0.7253, 0.4996, 0.8169, 0.4996, 0.8091, 0.9992, 0.9844, 0.4308, 0.8169, 0.4308, 0.8169, 0.2524, 0.9844, 0.2524])
me_cube_002.materials.append(mat_material_002)
me_cube_002.use_remesh_preserve_volume = False
me_cube_002.use_remesh_preserve_attributes = False
me_cube_002.use_mirror_vertex_groups = False
me_cube_002.update()
me_cube = bpy.data.meshes.new('Cube')
me_cube.from_pydata([(0.7788, 0.1842, -1.161), (0.7788, -0.3951, -1.161), (-0.7828, -0.3951, -1.161), (-0.7828, 0.1842, -1.161), (-1.002, -0.3951, -0.6606), (-1.002, 0.2715, -0.6606), (-1.002, 0.1066, 0.3394), (0.998, 0.2715, -0.6606), (0.998, -0.3951, -0.6606), (0.998, -0.2302, 0.3394), (0.3314, 0.5844, -1.161), (-0.3353, 0.5844, -1.161), (0.3314, -0.708, -1.161), (-0.3353, -0.708, -1.161), (0.3314, 0.4798, 0.8394), (-0.3353, 0.4798, 0.8394), (0.3314, -0.6034, 0.8394), (-0.3353, -0.6034, 0.8394), (0.3314, 0.5844, 0.3394), (-0.3353, 0.5844, 0.3394), (0.3314, 0.5844, -0.6606), (-0.3353, 0.5844, -0.6606), (0.3314, -0.708, -0.6606), (-0.3353, -0.708, -0.6606), (0.3314, -0.708, 0.3394), (-0.3353, -0.708, 0.3394), (-0.3353, 0.2715, 0.8394), (0.3314, 0.2715, 0.8394), (-0.3353, -0.3951, 0.8394), (0.3314, -0.3951, 0.8394), (0.3981, 0.1842, -1.161), (-0.402, 0.1842, -1.161), (0.3981, -0.3951, -1.161), (-0.402, -0.3951, -1.161), (0.55, 0.5844, -1.161), (0.7788, 0.2715, -1.161), (0.6764, 0.4927, -1.161), (0.7788, -0.3951, -1.161), (0.55, -0.708, -1.161), (0.6764, -0.6163, -1.161), (-0.554, -0.708, -1.161), (-0.7828, -0.3951, -1.161), (-0.6803, -0.6163, -1.161), (-0.7828, 0.2715, -1.161), (-0.554, 0.5844, -1.161), (-0.6803, 0.4927, -1.161), (0.687, 0.2715, 0.8394), (0.3314, 0.4798, 0.8394), (0.5829, 0.403, 0.8394), (0.3314, -0.6034, 0.8394), (0.687, -0.3951, 0.8394), (0.5829, -0.5266, 0.8394), (-0.691, -0.3951, 0.8394), (-0.3353, -0.6034, 0.8394), (-0.3353, 0.4798, 0.8394), (-0.691, 0.2715, 0.8394), (-0.5868, 0.403, 0.8394), (0.6898, 0.5844, -0.6606), (0.998, 0.2715, -0.6606), (0.8668, 0.4927, -0.6606), (0.998, 0.2715, -0.1606), (0.998, 0.2715, 0.3394), (0.6898, 0.5844, 0.3394), (0.8668, 0.4927, 0.3394), (0.998, -0.3951, -0.6606), (0.55, -0.708, -0.6606), (0.8668, -0.6163, -0.6606), (0.998, -0.3951, -0.255), (0.55, -0.708, 0.3394), (0.998, -0.3951, 0.245), (0.8668, -0.6163, 0.3394), (-0.554, -0.708, -0.6606), (-1.002, -0.3951, -0.6606), (-0.8708, -0.6163, -0.6606), (-1.002, -0.3951, -0.1606), (-1.002, -0.3951, 0.3394), (-0.554, -0.708, 0.3394), (-0.8708, -0.6163, 0.3394), (-1.002, 0.2715, -0.6606), (-0.6937, 0.5844, -0.6606), (-0.8708, 0.4927, -0.6606), (-1.002, 0.2715, -0.1606), (-0.6937, 0.5844, 0.3394), (-1.002, 0.2715, 0.3394), (-0.8708, 0.4927, 0.3394), (0.8336, 0.1503, 0.861), (0.9325, 0.1437, 0.8214), (0.8336, -0.2739, 0.861), (0.9325, -0.2673, 0.8214), (-0.8375, -0.2739, 0.861), (-0.9365, -0.2673, 0.8214), (-0.8375, 0.1503, 0.861), (-0.9365, 0.1437, 0.8214), (0.7788, -0.0618, -1.161), (-0.7828, -0.0618, -1.161), (-1.002, -0.0618, -0.6606), (-1.002, -0.0618, 0.3394), (0.998, -0.0618, -0.6606), (0.998, -0.0618, 0.3394), (0.3981, -0.0618, -1.161), (-0.402, -0.0618, -1.161), (0.3314, -0.0618, 0.8394), (-0.3353, -0.0618, 0.8394), (0.3314, -0.0618, 0.913), (-0.3353, -0.0618, 0.913), (-0.001979, 0.5669, 0.4227), (-0.001979, 0.5321, 0.5894), (-0.2242, 0.2715, 0.913), (-0.3353, -0.1729, 0.913), (-0.3353, 0.04931, 0.913), (0.3314, -0.1729, 0.913), (0.3314, 0.04931, 0.913), (0.5779, 0.7038, 0.2307), (-0.5819, 0.7038, 0.2307), (0.998, 0.2715, -0.3273), (0.998, 0.2715, -0.494), (0.998, -0.3951, -0.3273), (0.998, -0.3951, -0.494), (-1.002, -0.3951, -0.3273), (-1.002, -0.3951, -0.494), (-1.002, 0.2715, -0.3273), (-1.002, 0.2715, -0.494), (0.5779, 0.7038, -0.5344), (-0.5819, 0.7038, -0.5344), (0.998, 0.2715, -0.3273), (0.998, 0.2715, -0.494), (0.998, -0.3951, -0.494), (0.998, -0.3951, -0.3273), (-1.002, -0.3951, -0.3273), (-1.002, -0.3951, -0.494), (-1.002, 0.2715, -0.494), (-1.002, 0.2715, -0.3273), (-0.1131, 0.2715, 0.8394), (0.1091, 0.2715, 0.8394), (0.1091, 0.4798, 0.8394), (-0.1131, 0.4798, 0.8394), (0.1091, 0.5844, 0.3394), (-0.1131, 0.5844, 0.3394), (-0.5868, -0.5266, 0.8394), (-0.3353, -0.4993, 0.8394), (0.3314, -0.4993, 0.8394), (0.998, 0.1066, 0.3394), (1.292, 0.05733, 0.4777), (1.292, -0.1809, 0.4777), (-1.002, -0.2302, 0.3394), (-1.292, -0.1809, 0.4777), (-1.292, 0.0618, 0.4777), (-0.5924, 0.1842, -1.161), (-0.5924, -0.3951, -1.161), (-0.7315, -0.5057, -1.161), (-0.9364, -0.5057, -0.6606), (-0.7315, 0.3821, -1.161), (-0.9364, 0.3821, -0.6606), (0.5884, 0.1842, -1.161), (0.5884, -0.3951, -1.161), (0.7276, 0.3821, -1.161), (0.9324, 0.3821, -0.6606), (0.7276, -0.5057, -1.161), (0.9324, -0.5057, -0.6606), (0.3314, 0.5495, 0.506), (0.3314, 0.5147, 0.6727), (-0.4548, 0.5147, 0.6727), (-0.5742, 0.5495, 0.506), (0.5703, 0.5495, 0.506), (0.4508, 0.5147, 0.6727), (-0.1131, 0.5495, 0.506), (-0.1131, 0.5147, 0.6727), (0.1091, 0.5147, 0.6727), (0.1091, 0.5495, 0.506), (-0.3353, 0.5147, 0.6727), (-0.3353, 0.5495, 0.506), (-0.2242, 0.5321, 0.5894), (-0.2242, 0.5669, 0.4227), (-0.2242, 0.4972, 0.756), (-0.001979, 0.4972, 0.756), (0.2202, 0.5669, 0.4227), (0.2202, 0.5321, 0.5894), (-1.002, -0.3127, 0.3394), (-1.002, 0.1891, 0.3394), (-1.108, -0.2241, 0.7172), (-1.108, 0.1005, 0.7172), (0.998, 0.1891, 0.3394), (0.998, -0.3127, 0.2922), (1.108, 0.1005, 0.7172), (1.108, -0.2241, 0.7172), (0.3314, 0.2715, 0.913), (0.2202, 0.2715, 0.913), (-0.3353, 0.2715, 0.913), (-0.3353, -0.3951, 0.913), (-0.2242, -0.3951, 0.913), (-0.1131, -0.3951, 0.913), (0.1091, -0.3951, 0.913), (0.2202, -0.3951, 0.913), (0.3314, -0.3951, 0.913), (-0.9365, -0.07277, 0.8214), (-1.108, -0.07338, 0.7172), (-0.8375, -0.07189, 0.861), (-1.292, -0.06203, 0.4777), (0.8336, -0.0618, 0.861), (0.9325, -0.0618, 0.8214), (1.292, -0.0618, 0.4777), (0.998, -0.0618, 0.3394), (1.108, -0.0618, 0.7172)], [], [(11, 31, 45, 44), (80, 84, 82, 79), (21, 11, 44, 79), (41, 72, 4, 2), (120, 81, 131), (38, 65, 22, 12), (128, 74, 118), (79, 82, 113, 123), (34, 36, 30, 10), (93, 97, 8, 1), (33, 13, 40, 42), (179, 145, 144, 177), (15, 54, 56, 55, 26), (28, 89, 52), (151, 147, 3, 43), (154, 157, 39, 32), (46, 27, 85), (28, 29, 193, 192, 191, 190, 189, 188), (116, 67, 127), (13, 23, 71, 40), (124, 60, 114), (184, 88, 69, 182), (5, 78, 43, 3, 94, 95), (87, 29, 50), (1, 8, 64, 37), (34, 57, 59, 36), (155, 156, 58, 35), (157, 158, 66, 39), (39, 66, 65, 38), (40, 71, 73, 42), (149, 150, 72, 41), (151, 152, 80, 45), (45, 80, 79, 44), (57, 34, 10, 20), (183, 142, 141, 181), (180, 92, 83, 178), (135, 166, 173), (2, 4, 95, 94), (153, 155, 35, 0), (32, 33, 100, 99), (30, 31, 11, 10), (135, 15, 26, 132), (22, 23, 13, 12), (113, 82, 19, 137, 136, 18, 62, 112), (10, 11, 21, 20), (169, 15, 135, 173), (139, 17, 16, 140), (12, 13, 33, 32), (26, 187, 107, 186, 185, 27, 133, 132), (99, 100, 31, 30), (102, 28, 188, 108, 104), (91, 196, 102, 26), (26, 102, 104, 109, 187), (179, 195, 197, 145), (29, 101, 103, 110, 193), (202, 184, 143, 200), (27, 101, 198, 85), (101, 27, 185, 111, 103), (57, 122, 112, 62), (25, 23, 22, 24), (115, 114, 60, 61, 181, 141, 98, 97, 7), (119, 118, 74, 75, 177, 144, 96, 95, 4), (130, 131, 81, 83, 84, 80, 152, 78), (73, 77, 75, 74, 128, 129, 72, 150), (71, 76, 77, 73), (66, 70, 68, 65), (126, 127, 67, 69, 70, 66, 158, 64), (59, 63, 61, 60, 124, 125, 58, 156), (123, 113, 112, 122), (58, 125, 115, 7), (125, 124, 114, 115), (8, 117, 126, 64), (117, 116, 127, 126), (95, 96, 6, 178, 83, 81, 120, 121, 5), (23, 25, 76, 71), (97, 98, 9, 182, 69, 67, 116, 117, 8), (65, 68, 24, 22), (72, 129, 119, 4), (129, 128, 118, 119), (5, 121, 130, 78), (121, 120, 131, 130), (57, 62, 63, 59), (123, 122, 57, 20, 21, 79), (26, 55, 91), (138, 53, 17, 139), (50, 29, 140, 16, 49, 51), (27, 46, 48, 47, 14), (7, 97, 93, 0, 35, 58), (32, 39, 38, 12), (149, 41, 2, 148), (52, 138, 139, 28), (28, 139, 140, 29), (168, 136, 105), (14, 134, 133, 27), (134, 135, 132, 133), (16, 17, 25, 24), (51, 49, 68, 70), (68, 49, 16, 24), (164, 160, 14, 47), (169, 161, 54, 15), (159, 18, 175), (201, 200, 143, 9), (42, 149, 148, 33), (43, 78, 152, 151), (42, 73, 150, 149), (45, 31, 147, 151), (165, 105, 137), (30, 36, 155, 153), (37, 64, 158, 157), (36, 59, 156, 155), (1, 37, 157, 154), (14, 160, 134), (160, 159, 176), (19, 82, 162, 170), (170, 162, 161, 169), (48, 46, 61, 63), (62, 18, 159, 163), (163, 159, 160, 164), (75, 52, 89, 90), (55, 56, 84, 83), (199, 86, 85, 198), (134, 167, 174), (167, 168, 106), (75, 77, 138, 52), (87, 50, 69, 88), (17, 53, 76, 25), (50, 51, 70, 69), (138, 77, 76, 53), (55, 83, 92, 91), (19, 170, 172), (170, 171, 165), (56, 54, 161, 162, 82, 84), (46, 85, 86, 61), (137, 172, 165), (48, 63, 62, 163, 164, 47), (92, 194, 196, 91), (165, 171, 166), (165, 166, 106), (172, 137, 19), (173, 166, 169), (165, 172, 170), (166, 171, 169), (135, 174, 166), (167, 176, 168), (171, 170, 169), (136, 168, 175), (106, 168, 165), (166, 174, 167), (105, 165, 168), (106, 166, 167), (137, 105, 136), (174, 135, 134), (134, 160, 167), (176, 167, 160), (168, 176, 159), (175, 18, 136), (175, 168, 159), (145, 197, 96, 144), (90, 194, 195, 179), (146, 180, 178, 6), (90, 179, 177, 75), (199, 88, 184, 202), (86, 183, 181, 61), (143, 184, 182, 9), (111, 185, 186, 107, 187, 109, 104, 103), (3, 147, 31, 100, 94), (30, 153, 0, 93, 99), (99, 93, 37, 154, 32), (94, 100, 33, 148, 41), (197, 195, 180, 146), (102, 196, 89, 28), (195, 194, 92, 180), (196, 194, 90, 89), (96, 197, 146, 6), (86, 199, 202, 183), (88, 199, 198, 87), (141, 142, 200, 201), (183, 202, 200, 142), (198, 101, 29, 87), (103, 104, 108, 188, 189, 190, 191, 192, 193, 110)])
_uv = me_cube.uv_layers.new(name='UVMap')
_uv.uv.foreach_set('vector', [1.0, 0.102, 0.9143, 0.08679, 0.9804, 0.02335, 1.0, 0.05215, 0.744, 0.1158, 0.744, 0.3411, 0.7059, 0.3378, 0.7059, 0.1126, 0.6292, 0.1127, 0.6292, 6.793e-05, 0.676, 0.0, 0.7059, 0.1126, 0.0, 0.0, 0.0, 0.0, 0.0, 0.0, 0.0, 0.0, 0.0, 0.0, 0.0, 0.0, 0.0, 0.0, 0.06833, 0.4583, 0.06833, 0.3445, 0.1151, 0.3444, 0.1151, 0.4583, 0.3699, 0.4963, 0.3699, 0.5342, 0.3699, 0.4963, 0.229, 0.9986, 0.001598, 0.9955, 0.02859, 0.9703, 0.2026, 0.9726, 1.0, 0.3038, 0.9804, 0.3326, 0.9143, 0.2692, 1.0, 0.2539, 0.4907, 0.4589, 0.4907, 0.5759, 0.4193, 0.5759, 0.4193, 0.4589, 0.811, 0.5919, 0.744, 0.6071, 0.744, 0.5573, 0.7636, 0.5285, 0.8229, 0.9289, 0.8163, 0.861, 0.8848, 0.8685, 0.885, 0.8673, 0.744, 0.1756, 0.744, 0.1756, 0.7602, 0.1182, 0.7882, 0.09425, 0.7886, 0.1753, 0.654, 0.7874, 0.68, 0.902, 0.654, 0.8684, 0.9567, 0.01168, 0.9143, 0.04339, 0.9143, 1.36e-08, 0.933, 0.0, 0.811, 0.8176, 0.7873, 0.8494, 0.7636, 0.8377, 0.811, 0.7743, 0.7898, 0.4083, 0.7894, 0.3273, 0.8159, 0.4414, 0.7412, 0.4574, 0.7412, 0.6094, 0.7254, 0.6094, 0.7254, 0.584, 0.7254, 0.5587, 0.7254, 0.508, 0.7254, 0.4827, 0.7254, 0.4574, 0.3719, 0.4746, 0.3719, 0.4583, 0.3719, 0.4746, 0.2578, 0.458, 0.2578, 0.3442, 0.3046, 0.3441, 0.3046, 0.4579, 0.5621, 0.6518, 0.5621, 0.6897, 0.5621, 0.6518, 0.2492, 0.5259, 0.2726, 0.4867, 0.3187, 0.6112, 0.3131, 0.6009, 0.04737, 0.5776, 0.04737, 0.5776, 0.04737, 0.4601, 0.06606, 0.4601, 0.1187, 0.4601, 0.1187, 0.5776, 0.68, 0.5211, 0.654, 0.6354, 0.654, 0.5543, 0.0, 0.0, 0.0, 0.0, 0.0, 0.0, 0.0, 0.0, 0.4396, 0.0003429, 0.4097, 0.113, 0.3719, 0.1164, 0.4127, 0.003694, 0.5858, 0.4581, 0.5858, 0.5749, 0.5621, 0.5759, 0.5621, 0.4589, 0.3956, 0.4581, 0.3956, 0.5749, 0.3719, 0.574, 0.3719, 0.4574, 0.04077, 0.4571, 0.0, 0.3433, 0.06833, 0.3445, 0.06833, 0.4583, 0.3046, 0.4579, 0.3046, 0.3441, 0.3719, 0.3427, 0.3312, 0.4566, 0.1424, 0.9125, 0.1424, 0.7953, 0.1661, 0.7941, 0.1661, 0.9117, 0.02368, 0.4592, 0.02368, 0.5765, 3.191e-08, 0.5754, 0.0, 0.4583, 0.7032, 0.003272, 0.744, 0.1158, 0.7059, 0.1126, 0.676, 0.0, 0.4097, 0.113, 0.4396, 0.0003429, 0.4864, 0.000275, 0.4864, 0.1129, 0.8688, 0.4227, 0.8616, 0.3559, 0.9314, 0.3638, 0.9328, 0.3612, 0.7512, 0.93, 0.7713, 0.8906, 0.8163, 0.9942, 0.8147, 0.9918, 0.5818, 0.4544, 0.5817, 0.4156, 0.6055, 0.4349, 0.1661, 0.9117, 0.1661, 0.7941, 0.2375, 0.7941, 0.2375, 0.9117, 0.9143, 0.3125, 0.9567, 0.3443, 0.933, 0.3559, 0.9143, 0.3559, 0.811, 0.7743, 0.811, 0.5919, 0.8824, 0.5919, 0.8824, 0.7743, 0.9143, 0.2692, 0.9143, 0.08679, 1.0, 0.102, 1.0, 0.2539, 0.7443, 0.2262, 0.744, 0.1756, 0.7886, 0.1753, 0.7889, 0.226, 0.1151, 0.3444, 0.2578, 0.3442, 0.2578, 0.458, 0.1151, 0.4583, 0.6817, 0.309, 0.7059, 0.3378, 0.6292, 0.3379, 0.5816, 0.338, 0.534, 0.338, 0.4864, 0.3381, 0.4097, 0.3382, 0.4334, 0.3094, 0.4864, 0.000275, 0.6292, 6.793e-05, 0.6292, 0.1127, 0.4864, 0.1129, 0.6293, 0.4155, 0.6294, 0.4543, 0.5818, 0.4544, 0.6055, 0.4349, 0.6317, 0.7874, 0.6094, 0.7874, 0.6094, 0.6354, 0.6317, 0.6354, 0.744, 0.759, 0.744, 0.6071, 0.811, 0.5919, 0.811, 0.7743, 0.7254, 0.6094, 0.741, 0.6094, 0.741, 0.6348, 0.741, 0.7362, 0.741, 0.7615, 0.7254, 0.7615, 0.7254, 0.7108, 0.7254, 0.6601, 0.8616, 0.2692, 0.8616, 0.08679, 0.9143, 0.08679, 0.9143, 0.2692, 0.901, 0.861, 0.901, 0.9371, 0.8852, 0.9371, 0.8852, 0.8864, 0.8852, 0.861, 0.814, 0.0605, 0.8616, 0.06023, 0.86, 0.1749, 0.7886, 0.1753, 0.8981, 0.7717, 0.8981, 0.8478, 0.8824, 0.8478, 0.8824, 0.8224, 0.8824, 0.7717, 0.3096, 0.8774, 0.3418, 0.8791, 0.3418, 0.9305, 0.3164, 0.9291, 0.7254, 0.9136, 0.7254, 0.8375, 0.7412, 0.8375, 0.7412, 0.8629, 0.7412, 0.9136, 0.3443, 0.8255, 0.3096, 0.8255, 0.3188, 0.7737, 0.3443, 0.7737, 0.7894, 0.3273, 0.8607, 0.3269, 0.8613, 0.4411, 0.8159, 0.4414, 0.7412, 0.7615, 0.7412, 0.8375, 0.7254, 0.8375, 0.7254, 0.7868, 0.7254, 0.7615, 0.4601, 0.9736, 0.4328, 0.999, 0.2586, 0.9975, 0.2325, 0.9717, 0.2578, 0.1165, 0.2578, 0.3442, 0.1151, 0.3444, 0.1151, 0.1168, 0.5621, 0.6138, 0.5621, 0.6518, 0.5621, 0.6897, 0.5621, 0.8035, 0.5444, 0.8035, 0.5268, 0.8035, 0.4907, 0.8035, 0.4907, 0.5759, 0.5621, 0.5759, 0.1661, 0.7562, 0.1661, 0.7183, 0.1661, 0.6804, 0.1661, 0.5667, 0.1838, 0.5667, 0.2014, 0.5667, 0.2375, 0.5667, 0.2375, 0.7941, 0.1661, 0.7941, 0.04737, 0.6156, 0.04737, 0.6535, 0.04737, 0.6914, 0.04737, 0.8051, 8.296e-08, 0.8028, 3.191e-08, 0.5754, 0.02368, 0.5765, 0.04737, 0.5776, 0.1187, 0.7964, 0.1187, 0.569, 0.1661, 0.5667, 0.1661, 0.6804, 0.1661, 0.7183, 0.1661, 0.7562, 0.1661, 0.7941, 0.1424, 0.7953, 0.3046, 0.3441, 0.3046, 0.1165, 0.3719, 0.115, 0.3719, 0.3427, 0.0, 0.3433, 5.105e-08, 0.1157, 0.06833, 0.1169, 0.06833, 0.3445, 0.4193, 0.6138, 0.4193, 0.6518, 0.4193, 0.6682, 0.4193, 0.782, 0.3719, 0.8016, 0.3719, 0.574, 0.3956, 0.5749, 0.4193, 0.5759, 0.6094, 0.574, 0.6094, 0.8016, 0.5621, 0.8035, 0.5621, 0.6897, 0.5621, 0.6518, 0.5621, 0.6138, 0.5621, 0.5759, 0.5858, 0.5749, 0.6817, 0.1367, 0.6817, 0.309, 0.4334, 0.3094, 0.4334, 0.1371, 0.5621, 0.5759, 0.5621, 0.6138, 0.5621, 0.6138, 0.5621, 0.5759, 0.5621, 0.6138, 0.5621, 0.6518, 0.5621, 0.6518, 0.5621, 0.6138, 0.3699, 0.4583, 0.3699, 0.4963, 0.3699, 0.4963, 0.3699, 0.4583, 0.3699, 0.4963, 0.3699, 0.5342, 0.3699, 0.5342, 0.3699, 0.4963, 0.1187, 0.5776, 0.1187, 0.8051, 0.08268, 0.8051, 0.06502, 0.8051, 0.04737, 0.8051, 0.04737, 0.6914, 0.04737, 0.6535, 0.04737, 0.6156, 0.04737, 0.5776, 0.2578, 0.3442, 0.2578, 0.1165, 0.3046, 0.1165, 0.3046, 0.3441, 0.4907, 0.5759, 0.4907, 0.8035, 0.4546, 0.8035, 0.437, 0.7928, 0.4193, 0.782, 0.4193, 0.6682, 0.4193, 0.6518, 0.4193, 0.6138, 0.4193, 0.5759, 0.06833, 0.3445, 0.06833, 0.1169, 0.1151, 0.1168, 0.1151, 0.3444, 0.0, 0.0, 0.0, 0.0, 0.0, 0.0, 0.0, 0.0, 0.3699, 0.4583, 0.3699, 0.4963, 0.3699, 0.4963, 0.3699, 0.4583, 0.04737, 0.5776, 0.04737, 0.6156, 0.04737, 0.6156, 0.04737, 0.5776, 0.04737, 0.6156, 0.04737, 0.6535, 0.04737, 0.6535, 0.04737, 0.6156, 0.4097, 0.113, 0.4097, 0.3382, 0.3719, 0.3416, 0.3719, 0.1164, 0.2874, 0.9653, 0.0231, 0.9642, -0.003424, 0.9385, 0.07827, 0.9388, 0.2302, 0.9395, 0.3119, 0.9399, 0.7886, 0.1753, 0.7882, 0.09425, 0.814, 0.0605, 0.6259, 0.8447, 0.6094, 0.7874, 0.6094, 0.7874, 0.6317, 0.7874, 0.654, 0.5543, 0.654, 0.6354, 0.6317, 0.6354, 0.6094, 0.6354, 0.6094, 0.6354, 0.6259, 0.5781, 0.7894, 0.3273, 0.7898, 0.4083, 0.7615, 0.3848, 0.7448, 0.3275, 0.7448, 0.3275, 0.5621, 0.5759, 0.4907, 0.5759, 0.4907, 0.4589, 0.5434, 0.4589, 0.5621, 0.4589, 0.5621, 0.5759, 0.811, 0.7743, 0.7636, 0.8377, 0.744, 0.8089, 0.744, 0.759, 0.7873, 0.5168, 0.811, 0.5051, 0.811, 0.5051, 0.811, 0.5485, 0.654, 0.8684, 0.6259, 0.8447, 0.6317, 0.7874, 0.654, 0.7874, 0.654, 0.7874, 0.6317, 0.7874, 0.6317, 0.6354, 0.654, 0.6354, 0.5341, 0.3768, 0.534, 0.338, 0.5578, 0.3574, 0.7448, 0.3275, 0.7445, 0.2769, 0.7891, 0.2766, 0.7894, 0.3273, 0.7445, 0.2769, 0.7443, 0.2262, 0.7889, 0.226, 0.7891, 0.2766, 0.1145, 0.001452, 0.2573, 0.001201, 0.2578, 0.1165, 0.1151, 0.1168, 0.06028, 0.0004396, 0.1145, 0.001452, 0.06833, 0.1169, 5.105e-08, 0.1157, 0.06833, 0.1169, 0.1145, 0.001452, 0.1145, 0.001452, 0.1151, 0.1168, 0.461, 0.4157, 0.4866, 0.4157, 0.4866, 0.4545, 0.4866, 0.4545, 0.6293, 0.4155, 0.6549, 0.4155, 0.6294, 0.4543, 0.6294, 0.4543, 0.4865, 0.3769, 0.4864, 0.3381, 0.5103, 0.3575, 0.9184, 0.64, 0.9184, 0.7059, 0.8929, 0.7059, 0.8824, 0.64, 0.7636, 0.5285, 0.7873, 0.5168, 0.811, 0.5485, 0.811, 0.5919, 0.04737, 0.4601, 0.04737, 0.5776, 0.02368, 0.5765, 0.02368, 0.4592, 0.1187, 0.9134, 0.1187, 0.7964, 0.1424, 0.7953, 0.1424, 0.9125, 0.9804, 0.02335, 0.9143, 0.08679, 0.9143, 0.04339, 0.9567, 0.01168, 0.5817, 0.3768, 0.5578, 0.3574, 0.5816, 0.338, 0.9143, 0.2692, 0.9804, 0.3326, 0.9567, 0.3443, 0.9143, 0.3125, 0.4193, 0.4589, 0.4193, 0.5759, 0.3956, 0.5749, 0.3956, 0.4581, 0.6094, 0.4574, 0.6094, 0.574, 0.5858, 0.5749, 0.5858, 0.4581, 0.811, 0.861, 0.811, 0.861, 0.7873, 0.8494, 0.811, 0.8176, 0.4866, 0.4545, 0.4866, 0.4157, 0.5342, 0.4544, 0.4866, 0.4157, 0.4865, 0.3769, 0.5103, 0.3963, 0.6292, 0.3379, 0.7059, 0.3378, 0.6804, 0.3766, 0.6292, 0.3767, 0.6292, 0.3767, 0.6804, 0.3766, 0.6549, 0.4155, 0.6293, 0.4155, 0.5902, 0.9113, 0.5621, 0.9128, 0.5621, 0.8035, 0.6094, 0.8016, 0.4097, 0.3382, 0.4864, 0.3381, 0.4865, 0.3769, 0.4353, 0.377, 0.4353, 0.377, 0.4865, 0.3769, 0.4866, 0.4157, 0.461, 0.4157, 0.8852, 0.866, 0.8852, 1.0, 0.8559, 0.9884, 0.8423, 0.9689, 0.04737, 0.9134, 0.01922, 0.9116, 8.296e-08, 0.8028, 0.04737, 0.8051, 0.8614, 0.464, 0.8174, 0.4643, 0.8159, 0.4414, 0.8613, 0.4411, 0.5342, 0.4544, 0.5341, 0.4156, 0.558, 0.435, 0.5341, 0.4156, 0.5341, 0.3768, 0.5579, 0.3962, 0.1661, 0.5667, 0.1187, 0.569, 0.138, 0.4602, 0.1661, 0.4583, 0.2875, 0.4683, 0.3187, 0.4583, 0.3187, 0.6112, 0.2726, 0.4867, 0.2573, 0.001201, 0.2573, 0.001201, 0.3046, 0.1165, 0.2578, 0.1165, 0.4193, 0.9128, 0.3912, 0.9113, 0.3719, 0.8016, 0.4193, 0.782, 0.3107, 0.0, 0.3719, 0.115, 0.3046, 0.1165, 0.2573, 0.001201, 0.8163, 0.861, 0.8163, 0.9942, 0.7713, 0.8906, 0.7849, 0.8712, 0.6292, 0.3379, 0.6292, 0.3767, 0.6054, 0.3573, 0.6292, 0.3767, 0.6055, 0.3961, 0.5817, 0.3768, 0.6834, 0.457, 0.6294, 0.4543, 0.6549, 0.4155, 0.6804, 0.3766, 0.7059, 0.3378, 0.744, 0.3411, 0.9341, 0.4916, 0.9031, 0.4817, 0.8895, 0.4624, 0.9341, 0.3586, 0.5816, 0.338, 0.6054, 0.3573, 0.5817, 0.3768, 0.4329, 0.4574, 0.3719, 0.3416, 0.4097, 0.3382, 0.4353, 0.377, 0.461, 0.4157, 0.4866, 0.4545, 0.8153, 0.03831, 0.8616, 0.03804, 0.8616, 0.06023, 0.814, 0.0605, 0.5817, 0.3768, 0.6055, 0.3961, 0.5817, 0.4156, 0.5817, 0.3768, 0.5817, 0.4156, 0.5579, 0.3962, 0.6054, 0.3573, 0.5816, 0.338, 0.6292, 0.3379, 0.6055, 0.4349, 0.5817, 0.4156, 0.6293, 0.4155, 0.5817, 0.3768, 0.6054, 0.3573, 0.6292, 0.3767, 0.5817, 0.4156, 0.6055, 0.3961, 0.6293, 0.4155, 0.5818, 0.4544, 0.558, 0.435, 0.5817, 0.4156, 0.5341, 0.4156, 0.5103, 0.3963, 0.5341, 0.3768, 0.6055, 0.3961, 0.6292, 0.3767, 0.6293, 0.4155, 0.534, 0.338, 0.5341, 0.3768, 0.5103, 0.3575, 0.5579, 0.3962, 0.5341, 0.3768, 0.5817, 0.3768, 0.5817, 0.4156, 0.558, 0.435, 0.5341, 0.4156, 0.5578, 0.3574, 0.5817, 0.3768, 0.5341, 0.3768, 0.5579, 0.3962, 0.5817, 0.4156, 0.5341, 0.4156, 0.5816, 0.338, 0.5578, 0.3574, 0.534, 0.338, 0.558, 0.435, 0.5818, 0.4544, 0.5342, 0.4544, 0.5342, 0.4544, 0.4866, 0.4157, 0.5341, 0.4156, 0.5103, 0.3963, 0.5341, 0.4156, 0.4866, 0.4157, 0.5341, 0.3768, 0.5103, 0.3963, 0.4865, 0.3769, 0.5103, 0.3575, 0.4864, 0.3381, 0.534, 0.338, 0.5103, 0.3575, 0.5341, 0.3768, 0.4865, 0.3769, 0.8929, 0.5726, 0.9184, 0.5726, 0.9184, 0.64, 0.8824, 0.64, 0.6814, 0.9242, 0.7231, 0.9242, 0.7229, 0.9623, 0.6907, 0.9623, 0.744, 0.997, 0.7512, 0.93, 0.8147, 0.9918, 0.813, 0.9893, 0.8423, 0.9689, 0.8229, 0.9289, 0.885, 0.8673, 0.8852, 0.866, 0.7254, 0.4982, 0.6814, 0.4982, 0.6907, 0.4574, 0.7254, 0.4574, 0.8895, 0.4624, 0.8688, 0.4227, 0.9328, 0.3612, 0.9341, 0.3586, 0.2375, 0.5934, 0.2492, 0.5259, 0.3131, 0.6009, 0.3075, 0.5905, 0.2613, 0.6112, 0.3089, 0.6112, 0.3089, 0.6366, 0.3089, 0.7379, 0.3089, 0.7632, 0.2613, 0.7632, 0.2375, 0.7632, 0.2375, 0.6112, 0.9143, 1.36e-08, 0.9143, 0.04339, 0.9143, 0.08679, 0.8616, 0.08679, 0.8616, 0.0, 0.9143, 0.2692, 0.9143, 0.3125, 0.9143, 0.3559, 0.8616, 0.3559, 0.8616, 0.2692, 0.8824, 0.7743, 0.8824, 0.861, 0.811, 0.861, 0.811, 0.8176, 0.811, 0.7743, 0.8824, 0.5051, 0.8824, 0.5919, 0.811, 0.5919, 0.811, 0.5485, 0.811, 0.5051, 0.4067, 0.9128, 0.4092, 0.9641, 0.3719, 0.9641, 0.3802, 0.9128, 0.7254, 0.7874, 0.7233, 0.902, 0.68, 0.902, 0.654, 0.7874, 0.8616, 0.0, 0.8616, 0.03804, 0.8153, 0.03831, 0.8243, 0.0002124, 0.7233, 0.902, 0.7231, 0.9242, 0.6814, 0.9242, 0.68, 0.902, 0.9184, 0.5051, 0.9184, 0.5726, 0.8919, 0.5726, 0.8824, 0.5051, 0.8174, 0.4643, 0.8614, 0.464, 0.8616, 0.5049, 0.8269, 0.5051, 0.6814, 0.4982, 0.7254, 0.4982, 0.7254, 0.5211, 0.68, 0.5211, 0.8824, 0.7717, 0.8929, 0.7059, 0.9184, 0.7059, 0.9184, 0.7717, 0.3443, 0.8774, 0.3096, 0.8774, 0.3096, 0.8255, 0.3351, 0.8255, 0.7254, 0.5211, 0.7254, 0.6354, 0.654, 0.6354, 0.68, 0.5211, 0.3089, 0.7632, 0.3089, 0.9151, 0.2851, 0.9151, 0.2375, 0.9151, 0.2375, 0.8898, 0.2375, 0.8645, 0.2375, 0.8138, 0.2375, 0.7885, 0.2375, 0.7632, 0.2851, 0.7632])
me_cube.materials.append(mat_body)
me_cube.use_remesh_preserve_volume = False
me_cube.use_remesh_preserve_attributes = False
me_cube.use_mirror_vertex_groups = False
me_cube.update()
arm_armature = bpy.data.armatures.new('Armature')  # bones are not reproduced

# ---- objects
ob_armature = bpy.data.objects.new('Armature', arm_armature)
ob_cube_007 = bpy.data.objects.new('Cube.007', me_cube_007)
ob_cube_006 = bpy.data.objects.new('Cube.006', me_cube_006)
ob_cube_005 = bpy.data.objects.new('Cube.005', me_cube_005)
ob_cube_004 = bpy.data.objects.new('Cube.004', me_cube_004)
ob_cube_001 = bpy.data.objects.new('Cube.001', me_cube_001)
ob_cube_003 = bpy.data.objects.new('Cube.003', me_cube_003)
ob_cube_002 = bpy.data.objects.new('Cube.002', me_cube_002)
ob_cube = bpy.data.objects.new('Cube', me_cube)

# ---- transforms, parenting, visibility, modifiers, constraints
ob_armature.location = (-0.0009308, -1.029, 2.13)
ob_armature.rotation_euler = (0.0, -0.0, 3.142)
ob_armature.scale = (1.0, 1.0, 1.209)
ob_armature.show_in_front = True
ob_armature.lineart.crease_threshold = 0.0
ob_cube_007.location = (-0.00291, -0.4762, 2.883)
ob_cube_007.rotation_euler = (0.0, -0.0, 3.142)
ob_cube_007.lock_rotations_4d = False
ob_cube_007.empty_display_type = 'ARROWS'
ob_cube_007.lineart.crease_threshold = 0.0
_vg = ob_cube_007.vertex_groups.new(name='Bone_L.001')
for _i, _w in zip([0, 1, 2, 3, 8, 9, 12, 13, 16, 18, 20, 25, 26, 27, 28, 29, 30, 31, 32, 33, 37, 38, 42, 43, 50, 57, 58], [0.6227, 0.8677, 0.7323, 0.4063, 0.5454, 0.09768, 0.3744, 0.09013, 0.01652, 0.05521, 0.01806, 0.02766, 0.9307, 0.9175, 0.8748, 0.9029, 0.8845, 0.9011, 0.9011, 0.73, 0.1911, 0.01745, 0.8728, 0.9199, 0.5, 1.0, 1.0]): _vg.add([_i], _w, 'REPLACE')
_vg = ob_cube_007.vertex_groups.new(name='Bone_L.002')
for _i, _w in zip([4, 5, 6, 7, 10, 11, 12, 13, 14, 15, 16, 17, 18, 19, 20, 21, 22, 23, 24, 25, 26, 28, 30, 31, 34, 35, 36, 37, 38, 39, 40, 41, 42, 45, 46, 47, 48, 52, 53, 54, 55, 56, 59, 60, 61], [0.4685, 0.06254, 0.03835, 0.4637, 0.5104, 0.5019, 0.5562, 0.895, 0.9048, 0.09586, 0.9236, 0.357, 0.8792, 0.7274, 0.9257, 0.8077, 0.1514, 0.905, 0.3944, 0.9134, 0.06109, 0.1178, 0.09128, 0.05967, 0.006115, 0.459, 0.4906, 0.7873, 0.9196, 0.2471, 0.911, 0.05773, 0.1229, 0.5719, 0.5475, 0.05569, 0.2605, 0.5, 0.5, 1.0, 1.0, 1.0, 0.5, 0.5, 0.5]): _vg.add([_i], _w, 'REPLACE')
_vg = ob_cube_007.vertex_groups.new(name='Bone_L.003')
for _i, _w in zip([4, 5, 6, 7, 10, 11, 12, 14, 15, 16, 17, 18, 19, 20, 21, 22, 23, 24, 25, 34, 35, 36, 38, 39, 40, 41, 44, 45, 46, 47, 48, 49, 52, 53, 59, 60, 61], [0.5305, 0.9385, 0.9565, 0.5359, 0.4888, 0.4984, 0.06299, 0.1503, 0.9102, 0.0325, 0.6409, 0.06394, 0.2686, 0.03035, 0.1977, 0.8545, 0.132, 0.602, 0.04307, 0.9723, 0.5405, 0.5094, 0.04041, 0.7477, 0.1005, 0.944, 0.9788, 0.4265, 0.4536, 0.9472, 0.7373, 0.9803, 0.5, 0.5, 0.5, 0.5, 0.5]): _vg.add([_i], _w, 'REPLACE')
_m = ob_cube_007.modifiers.new('Armature', 'ARMATURE')
_m.object = ob_armature
ob_cube_006.location = (-0.00291, -0.4762, 2.87)
ob_cube_006.rotation_euler = (0.0, -0.0, 3.142)
ob_cube_006.lock_rotations_4d = False
ob_cube_006.empty_display_type = 'ARROWS'
ob_cube_006.lineart.crease_threshold = 0.0
_vg = ob_cube_006.vertex_groups.new(name='Bone_R.001')
for _i, _w in zip([0, 1, 2, 3, 8, 9, 12, 13, 14, 18, 20, 25, 26, 27, 28, 29, 30, 31, 32, 33, 37, 40, 42, 43], [0.9177, 0.6547, 0.9689, 0.5732, 0.5609, 0.957, 0.2701, 0.3691, 0.0295, 0.03655, 0.03748, 0.03138, 0.9132, 0.9363, 0.9309, 0.8842, 0.9468, 0.9125, 0.9664, 0.8048, 0.2311, 0.02356, 0.9375, 0.8691]): _vg.add([_i], _w, 'REPLACE')
_vg = ob_cube_006.vertex_groups.new(name='Bone_R.002')
for _i, _w in zip([4, 5, 6, 7, 10, 11, 12, 13, 14, 15, 16, 17, 18, 19, 20, 21, 22, 23, 24, 25, 26, 29, 30, 31, 34, 35, 36, 37, 38, 39, 40, 41, 43, 44, 46, 47, 48, 50], [0.06784, 0.466, 0.04047, 0.4622, 0.5097, 0.5034, 0.6934, 0.5718, 0.9142, 0.3878, 0.9237, 0.1191, 0.9157, 0.8122, 0.8852, 0.7384, 0.1367, 0.9493, 0.3533, 0.9168, 0.08856, 0.1222, 0.0517, 0.06411, 0.01115, 0.4584, 0.4904, 0.7462, 0.9171, 0.04927, 0.9197, 0.2415, 0.1307, 0.4661, 0.5542, 0.5537, 0.05744, 0.2607]): _vg.add([_i], _w, 'REPLACE')
_vg = ob_cube_006.vertex_groups.new(name='Bone_R.003')
for _i, _w in zip([4, 5, 6, 7, 10, 11, 12, 13, 14, 15, 16, 17, 18, 19, 20, 21, 22, 23, 24, 25, 34, 35, 36, 38, 39, 40, 41, 44, 45, 46, 47, 48, 49, 50], [0.9342, 0.5333, 0.9557, 0.5375, 0.4908, 0.4969, 0.02114, 0.0587, 0.04127, 0.6092, 0.1415, 0.8897, 0.03191, 0.1925, 0.07032, 0.266, 0.8733, 0.1198, 0.6454, 0.03523, 0.97, 0.5412, 0.5097, 0.1016, 0.9524, 0.03662, 0.7531, 0.5333, 0.9799, 0.4469, 0.4477, 0.947, 0.9811, 0.7371]): _vg.add([_i], _w, 'REPLACE')
_m = ob_cube_006.modifiers.new('Armature', 'ARMATURE')
_m.object = ob_armature
ob_cube_005.location = (-0.00291, -0.4762, 2.603)
ob_cube_005.rotation_euler = (0.0, -0.0, 3.142)
ob_cube_005.lock_rotations_4d = False
ob_cube_005.empty_display_type = 'ARROWS'
ob_cube_005.lineart.crease_threshold = 0.0
_vg = ob_cube_005.vertex_groups.new(name='Bone.002')
for _i, _w in zip([0, 1, 2, 3, 4, 5, 6, 7, 8, 9, 10, 11, 12, 13, 14, 15, 16, 17, 18, 19, 20, 21, 22, 23, 24, 25, 26, 27, 28, 29, 30, 31, 32, 33, 34, 35, 36, 37, 38, 39, 40, 41, 42, 43, 44, 45, 46, 47, 48, 49, 50, 51, 52, 53, 54, 55, 56, 57, 58, 59, 60, 61, 62, 63, 64, 65, 66, 67, 68, 69, 70, 71, 72, 73, 74, 75, 76, 77, 78, 79, 80, 81, 82, 83, 84, 85, 86, 87, 88, 89, 90, 91, 92, 93, 94, 95, 96, 97, 98, 99, 100, 101, 102, 103, 104, 105, 106, 107, 108, 109, 110, 111, 112, 113, 114, 115, 116, 117, 118, 119, 120, 121, 122, 123, 124, 125, 126, 127, 128, 129, 130, 131, 132, 133, 134, 135, 136, 137, 138, 139, 140, 141, 142, 143, 144, 145, 146, 147, 148, 149, 150, 151, 152, 153, 154, 155, 156, 157, 158, 159, 160, 161, 162, 163, 164, 165], [1.0, 1.0, 0.9033, 0.9925, 0.9998, 0.9999, 0.9987, 1.0, 1.0, 1.0, 1.0, 1.0, 1.0, 1.0, 1.0, 0.9987, 1.0, 1.0, 1.0, 1.0, 1.0, 1.0, 1.0, 1.0, 1.0, 1.0, 1.0, 1.0, 1.0, 1.0, 1.0, 1.0, 1.0, 1.0, 1.0, 1.0, 1.0, 1.0, 1.0, 1.0, 1.0, 1.0, 0.9972, 1.0, 1.0, 1.0, 1.0, 1.0, 1.0, 1.0, 1.0, 1.0, 1.0, 1.0, 1.0, 1.0, 1.0, 1.0, 1.0, 1.0, 1.0, 1.0, 1.0, 1.0, 1.0, 1.0, 1.0, 1.0, 1.0, 1.0, 1.0, 1.0, 1.0, 1.0, 1.0, 1.0, 1.0, 1.0, 1.0, 1.0, 1.0, 1.0, 1.0, 1.0, 1.0, 1.0, 1.0, 1.0, 1.0, 1.0, 1.0, 1.0, 1.0, 1.0, 1.0, 1.0, 1.0, 1.0, 1.0, 1.0, 1.0, 1.0, 1.0, 1.0, 1.0, 1.0, 1.0, 1.0, 1.0, 1.0, 1.0, 1.0, 1.0, 1.0, 1.0, 1.0, 1.0, 1.0, 1.0, 1.0, 1.0, 1.0, 1.0, 1.0, 1.0, 1.0, 1.0, 1.0, 1.0, 1.0, 1.0, 1.0, 1.0, 1.0, 1.0, 1.0, 1.0, 1.0, 1.0, 1.0, 1.0, 1.0, 1.0, 1.0, 1.0, 1.0, 1.0, 1.0, 1.0, 1.0, 1.0, 1.0, 1.0, 1.0, 1.0, 1.0, 1.0, 1.0, 1.0, 1.0, 1.0, 1.0, 1.0, 1.0, 1.0, 1.0]): _vg.add([_i], _w, 'REPLACE')
_m = ob_cube_005.modifiers.new('Armature', 'ARMATURE')
_m.object = ob_armature
ob_cube_004.location = (2.5, -0.423, 3.8)
ob_cube_004.rotation_euler = (0.0, -0.0, 3.142)
ob_cube_004.lock_rotations_4d = False
ob_cube_004.empty_display_type = 'ARROWS'
ob_cube_004.lineart.crease_threshold = 0.0
_vg = ob_cube_004.vertex_groups.new(name='Bone_L.007')
for _i, _w in zip([0, 1, 2, 3, 4, 5, 6, 7, 8, 9, 10, 11, 12, 13, 14, 15, 16, 17, 18, 19, 20, 21, 22, 23], [1.0, 1.0, 1.0, 0.999, 1.0, 1.0, 1.0, 1.0, 1.0, 1.0, 1.0, 1.0, 1.0, 1.0, 1.0, 0.9998, 0.9997, 1.0, 1.0, 1.0, 1.0, 1.0, 0.9994, 1.0]): _vg.add([_i], _w, 'REPLACE')
_vg = ob_cube_004.vertex_groups.new(name='Bone_L.008')
for _i, _w in zip([0, 1, 4, 5, 6, 7, 8, 9, 10, 11, 12, 13, 14, 18, 19, 20, 21, 22, 23], [0.2787, 0.931, 0.8537, 0.05825, 0.9813, 0.9852, 0.9383, 0.000102, 0.9949, 0.9909, 0.9855, 0.9837, 0.0177, 0.9945, 0.9905, 0.2437, 0.842, 0.8183, 0.822]): _vg.add([_i], _w, 'REPLACE')
_m = ob_cube_004.modifiers.new('Armature', 'ARMATURE')
_m.object = ob_armature
ob_cube_001.location = (-2.492, -0.4303, 3.8)
ob_cube_001.rotation_euler = (0.0, -0.0, 3.142)
ob_cube_001.lock_rotations_4d = False
ob_cube_001.empty_display_type = 'ARROWS'
ob_cube_001.lineart.crease_threshold = 0.0
_vg = ob_cube_001.vertex_groups.new(name='Bone_R.008')
for _i, _w in zip([0, 1, 2, 3, 4, 5, 6, 7, 8, 9, 10, 14, 23, 27, 29, 30, 31, 32, 33, 36, 37, 38, 39, 40, 41, 42, 43, 44, 45, 47, 48, 49, 50, 51, 52, 53, 54, 55, 56, 57, 58, 60, 61, 62, 63, 64, 68, 69, 70, 71], [1.0, 1.0, 1.0, 1.0, 1.0, 0.6921, 0.5756, 1.0, 1.0, 0.5347, 1.0, 1.0, 1.0, 0.0107, 0.936, 1.0, 1.0, 0.843, 0.1115, 0.386, 0.209, 0.8798, 1.0, 1.0, 1.0, 1.0, 1.0, 1.0, 0.9462, 0.03385, 1.0, 1.0, 1.0, 1.0, 1.0, 1.0, 1.0, 1.0, 1.0, 1.0, 1.0, 1.0, 0.7296, 1.0, 1.0, 0.02502, 0.09729, 0.04185, 1.0, 1.0]): _vg.add([_i], _w, 'REPLACE')
_vg = ob_cube_001.vertex_groups.new(name='Bone_R.007')
for _i, _w in zip([0, 1, 2, 3, 4, 5, 6, 7, 8, 9, 10, 11, 12, 13, 14, 15, 16, 17, 18, 19, 20, 21, 22, 23, 24, 25, 26, 27, 28, 29, 30, 31, 32, 33, 34, 35, 36, 37, 38, 39, 40, 41, 42, 43, 44, 45, 46, 47, 48, 49, 50, 51, 52, 53, 54, 55, 56, 57, 58, 59, 60, 61, 62, 63, 64, 65, 66, 67, 68, 69, 70, 71], [0.9999, 1.0, 1.0, 1.0, 1.0, 1.0, 1.0, 1.0, 0.9984, 1.0, 1.0, 1.0, 1.0, 1.0, 1.0, 1.0, 1.0, 1.0, 1.0, 1.0, 1.0, 1.0, 1.0, 1.0, 1.0, 1.0, 1.0, 1.0, 1.0, 1.0, 1.0, 1.0, 1.0, 1.0, 1.0, 1.0, 1.0, 1.0, 1.0, 1.0, 1.0, 1.0, 1.0, 1.0, 1.0, 1.0, 1.0, 1.0, 1.0, 1.0, 1.0, 1.0, 1.0, 1.0, 1.0, 1.0, 0.9988, 1.0, 1.0, 1.0, 1.0, 1.0, 1.0, 1.0, 1.0, 1.0, 1.0, 1.0, 1.0, 1.0, 1.0, 0.9974]): _vg.add([_i], _w, 'REPLACE')
_m = ob_cube_001.modifiers.new('Armature', 'ARMATURE')
_m.object = ob_armature
ob_cube_003.location = (-1.15, -0.4194, 3.8)
ob_cube_003.rotation_euler = (0.0, -0.0, 3.142)
ob_cube_003.lock_rotations_4d = False
ob_cube_003.empty_display_type = 'ARROWS'
ob_cube_003.lineart.crease_threshold = 0.0
_vg = ob_cube_003.vertex_groups.new(name='Bone_R.006')
for _i, _w in zip([4, 6, 8, 15, 16, 17], [0.9287, 0.9573, 0.9815, 0.9566, 0.969, 0.9829]): _vg.add([_i], _w, 'REPLACE')
_vg = ob_cube_003.vertex_groups.new(name='Bone_R.005')
for _i, _w in zip([0, 1, 2, 3, 4, 5, 6, 7, 9, 10, 11, 12, 13, 14, 15, 16], [0.9992, 0.9994, 0.9997, 0.9824, 0.0713, 0.9812, 0.03539, 0.9868, 0.9874, 0.9885, 0.991, 0.9998, 0.9996, 0.9997, 0.03675, 0.01209]): _vg.add([_i], _w, 'REPLACE')
_m = ob_cube_003.modifiers.new('Armature', 'ARMATURE')
_m.object = ob_armature
ob_cube_002.location = (1.15, -0.423, 3.8)
ob_cube_002.rotation_euler = (0.0, -0.0, 3.142)
ob_cube_002.lock_rotations_4d = False
ob_cube_002.empty_display_type = 'ARROWS'
ob_cube_002.lineart.crease_threshold = 0.0
_vg = ob_cube_002.vertex_groups.new(name='Bone_L.006')
for _i, _w in zip([4, 6, 7, 9, 11, 15, 16, 17], [1.0, 0.02323, 1.0, 1.0, 1.0, 0.01014, 1.0, 1.0]): _vg.add([_i], _w, 'REPLACE')
_vg = ob_cube_002.vertex_groups.new(name='Bone_L.005')
for _i, _w in zip([0, 1, 2, 3, 4, 5, 6, 8, 10, 11, 12, 13, 14, 15, 17], [0.9743, 0.9816, 0.9866, 0.4681, 0.008657, 0.5232, 0.7045, 0.06414, 0.4995, 0.003853, 0.9855, 0.9736, 0.987, 0.1232, 0.02439]): _vg.add([_i], _w, 'REPLACE')
_m = ob_cube_002.modifiers.new('Armature', 'ARMATURE')
_m.object = ob_armature
ob_cube.location = (-0.00291, -0.4762, 2.886)
ob_cube.rotation_euler = (0.0, -0.0, 3.142)
ob_cube.lock_rotations_4d = False
ob_cube.empty_display_type = 'ARROWS'
ob_cube.lineart.crease_threshold = 0.0
_vg = ob_cube.vertex_groups.new(name='Bone_R.004')
for _i, _w in zip([7, 8, 9, 10, 14, 15, 16, 17, 18, 19, 20, 22, 23, 24, 25, 26, 27, 28, 29, 34, 35, 36, 38, 46, 47, 48, 49, 50, 51, 53, 54, 55, 56, 57, 58, 59, 60, 61, 62, 63, 64, 65, 66, 67, 68, 69, 70, 76, 77, 82, 85, 86, 87, 88, 97, 98, 101, 102, 103, 104, 105, 106, 107, 108, 109, 110, 111, 112, 113, 114, 116, 122, 123, 124, 132, 133, 134, 135, 136, 137, 138, 139, 140, 141, 142, 143, 155, 156, 158, 159, 160, 161, 162, 163, 164, 165, 166, 167, 168, 169, 170, 171, 172, 173, 174, 175, 176, 181, 182, 183, 184, 185, 186, 187, 189, 191, 192, 193, 198, 199, 201, 202], [0.2109, 0.1029, 0.8538, 0.001374, 0.7306, 0.1742, 0.8212, 0.1276, 0.5192, 0.1888, 0.09855, 0.08787, 0.003552, 0.7496, 0.1416, 0.09245, 0.8711, 0.0502, 0.9311, 0.01319, 0.002072, 0.01484, 0.003095, 0.9082, 0.843, 0.8896, 0.9455, 0.945, 0.9442, 0.001012, 0.06967, 0.005096, 0.02954, 0.1074, 0.1037, 0.1127, 0.4354, 0.826, 0.7451, 0.7901, 0.1393, 0.1065, 0.1298, 0.4157, 0.8207, 0.8328, 0.8575, 0.06972, 0.003711, 0.01219, 0.9186, 0.8893, 0.9363, 0.898, 0.111, 0.9377, 0.9455, 0.02054, 0.9187, 0.06537, 0.3145, 0.3525, 0.185, 0.05858, 0.08156, 0.9153, 0.898, 0.6253, 0.07366, 0.3397, 0.3604, 0.1673, 0.01784, 0.324, 0.2939, 0.6357, 0.5854, 0.2875, 0.3934, 0.2437, 0.007924, 0.09159, 0.8645, 0.8343, 0.1222, 0.1053, 0.0087, 0.1107, 0.1334, 0.6401, 0.7202, 0.1242, 0.05893, 0.7687, 0.7992, 0.251, 0.2691, 0.5316, 0.4174, 0.1453, 0.1514, 0.1961, 0.2023, 0.2235, 0.3996, 0.4773, 0.5942, 0.8518, 0.8466, 0.7283, 0.7615, 0.8764, 0.8118, 0.109, 0.1489, 0.6961, 0.796, 0.9179, 0.9356, 0.8546, 0.874, 0.441]): _vg.add([_i], _w, 'REPLACE')
_vg = ob_cube.vertex_groups.new(name='Bone_L.004')
for _i, _w in zip([4, 5, 6, 14, 15, 16, 17, 18, 19, 20, 21, 22, 23, 24, 25, 26, 27, 28, 29, 40, 42, 43, 44, 45, 46, 47, 48, 52, 53, 54, 55, 56, 62, 63, 68, 70, 71, 72, 73, 74, 75, 76, 77, 78, 79, 80, 81, 82, 83, 84, 89, 90, 91, 92, 95, 96, 101, 102, 103, 104, 105, 106, 107, 108, 109, 110, 111, 112, 113, 121, 122, 123, 129, 130, 131, 132, 133, 134, 135, 136, 137, 138, 139, 140, 144, 145, 146, 150, 151, 152, 159, 160, 161, 162, 163, 164, 165, 166, 167, 168, 169, 170, 171, 172, 173, 174, 175, 176, 177, 178, 179, 180, 185, 186, 187, 188, 189, 191, 192, 193, 194, 195, 196, 197], [0.08503, 0.1216, 0.8912, 0.1632, 0.7274, 0.1396, 0.8186, 0.1621, 0.5531, 0.01579, 0.02336, 0.003388, 0.08718, 0.1419, 0.7477, 0.8698, 0.08818, 0.8745, 0.02155, 0.00161, 0.001167, 0.00138, 0.005227, 0.01187, 0.00971, 0.08003, 0.03855, 0.9367, 0.9353, 0.865, 0.9205, 0.8999, 0.03963, 0.008959, 0.06919, 0.002118, 0.1054, 0.134, 0.1264, 0.4779, 0.8664, 0.8185, 0.8546, 0.1093, 0.1255, 0.1237, 0.4987, 0.7567, 0.8579, 0.8151, 0.945, 0.9178, 0.9318, 0.9059, 0.1035, 0.9535, 0.02913, 0.9428, 0.06725, 0.901, 0.3246, 0.3468, 0.7649, 0.8771, 0.8934, 0.06581, 0.08187, 0.05707, 0.6616, 0.2479, 0.007511, 0.1765, 0.2427, 0.2367, 0.36, 0.6486, 0.3117, 0.2881, 0.5904, 0.287, 0.3894, 0.927, 0.8479, 0.1006, 0.9151, 0.6177, 0.3261, 0.1285, 0.007808, 0.1198, 0.1418, 0.1327, 0.729, 0.7946, 0.0679, 0.07984, 0.417, 0.5132, 0.2613, 0.2539, 0.7079, 0.6443, 0.5878, 0.4855, 0.6065, 0.3947, 0.2046, 0.1895, 0.8893, 0.8582, 0.8074, 0.7733, 0.08627, 0.1667, 0.8584, 0.8708, 0.7542, 0.2168, 0.16, 0.0428, 0.8629, 0.497, 0.9367, 0.4995]): _vg.add([_i], _w, 'REPLACE')
_vg = ob_cube.vertex_groups.new(name='Bone_L')
for _i, _w in zip([2, 3, 4, 5, 10, 11, 12, 13, 19, 20, 21, 22, 23, 25, 30, 31, 32, 33, 34, 35, 36, 38, 39, 40, 41, 42, 43, 44, 45, 57, 59, 64, 65, 66, 71, 72, 73, 74, 75, 76, 77, 78, 79, 80, 81, 82, 83, 84, 94, 95, 100, 113, 119, 121, 122, 123, 129, 130, 131, 136, 144, 147, 148, 149, 150, 151, 152, 153, 154, 155, 156, 157, 158, 162, 177], [0.5634, 0.7665, 0.4907, 0.4393, 0.1465, 0.75, 0.1493, 0.7617, 0.03544, 0.1452, 0.6939, 0.1421, 0.7055, 0.06916, 0.06432, 0.8884, 0.07519, 0.8476, 0.08337, 0.00636, 0.05607, 0.07729, 0.04053, 0.7474, 0.6386, 0.6775, 0.7839, 0.7785, 0.7918, 0.04854, 0.01814, 0.01137, 0.07971, 0.03189, 0.7324, 0.6486, 0.6962, 0.2822, 0.05084, 0.06976, 0.05435, 0.5675, 0.5291, 0.5873, 0.227, 0.05854, 0.02345, 0.0535, 0.5682, 0.4781, 0.9857, 0.0857, 1.0, 0.3682, 0.05286, 0.3681, 0.5459, 0.4875, 0.3982, 0.0002335, 0.00465, 0.8414, 0.7372, 0.6435, 0.6721, 0.797, 0.5901, 0.02147, 0.0335, 0.03034, 0.006247, 0.01199, 0.01668, 0.01879, 0.02829]): _vg.add([_i], _w, 'REPLACE')
_vg = ob_cube.vertex_groups.new(name='Bone_R')
for _i, _w in zip([0, 1, 7, 8, 10, 11, 12, 13, 18, 20, 21, 22, 23, 24, 30, 31, 32, 33, 34, 35, 36, 37, 38, 39, 40, 41, 42, 43, 44, 45, 57, 58, 59, 60, 61, 62, 63, 64, 65, 66, 67, 68, 69, 70, 71, 72, 73, 79, 80, 93, 97, 99, 112, 114, 116, 122, 123, 124, 129, 136, 147, 148, 149, 150, 151, 152, 153, 154, 155, 156, 157, 158, 159, 163, 175, 181, 182], [0.7482, 0.553, 0.3109, 0.4179, 0.6968, 0.1442, 0.7407, 0.1377, 0.04002, 0.2986, 0.09947, 0.6962, 0.1391, 0.06675, 0.8814, 0.06564, 0.8425, 0.07305, 0.7398, 0.7619, 0.7591, 0.6149, 0.7275, 0.6507, 0.07158, 0.002494, 0.03851, 0.001814, 0.08273, 0.0524, 0.4946, 0.5022, 0.5388, 0.2636, 0.02451, 0.04262, 0.0422, 0.6066, 0.7162, 0.6638, 0.2795, 0.06559, 0.0588, 0.03985, 0.07835, 0.0118, 0.03191, 0.04353, 0.01479, 0.562, 0.4296, 0.9853, 0.0763, 0.2471, 0.3014, 0.3134, 0.05828, 0.3419, 9.162e-05, 0.02753, 0.01906, 0.02262, 0.01105, 0.01774, 0.02568, 0.0038, 0.8277, 0.7137, 0.7703, 0.5322, 0.6214, 0.627, 0.003251, 0.01075, 0.01362, 0.002022, 0.0413]): _vg.add([_i], _w, 'REPLACE')
_m = ob_cube.modifiers.new('Armature', 'ARMATURE')
_m.object = ob_armature

# ---- collection membership
col_collection_1.objects.link(ob_armature)
col_collection_1.objects.link(ob_cube_007)
col_collection_1.objects.link(ob_cube_006)
col_collection_1.objects.link(ob_cube_005)
col_collection_1.objects.link(ob_cube_004)
col_collection_1.objects.link(ob_cube_001)
col_collection_1.objects.link(ob_cube_003)
col_collection_1.objects.link(ob_cube_002)
col_collection_1.objects.link(ob_cube)

# ---- scene / render settings (as saved in the file)
scene.frame_start = 0; scene.frame_end = 58; scene.frame_set(0)
scene.render.engine = 'BLENDER_EEVEE_NEXT'
scene.render.resolution_percentage = 50
scene.render.fps = 60
scene.render.dither_intensity = 0.0
scene.cycles.use_denoising = False
scene.cycles.samples = 128
scene.cycles.sampling_pattern = 'TABULATED_SOBOL'
scene.cycles.use_adaptive_sampling = False
scene.cycles.use_light_tree = False
scene.cycles.blur_glossy = 0.0
scene.cycles.sample_clamp_indirect = 0.0
scene.view_settings.view_transform = 'Standard'
bpy.context.view_layer.update()

# ---- added for rendering (the .blend has no active camera and no usable light): camera, sun
cam_auto = bpy.data.cameras.new('AutoCamera')
cam_auto.lens = 50.0
cam_auto.sensor_width = 36.0
cam_auto.clip_end = 1000.0
ob_auto_camera = bpy.data.objects.new('AutoCamera', cam_auto)
scene.collection.objects.link(ob_auto_camera)
ob_auto_camera.location = (5.96372, -7.58624, 7.55339)
ob_auto_camera.rotation_euler = (1.09748, -7.21219e-08, 0.694738)
scene.camera = ob_auto_camera
light_auto_sun = bpy.data.lights.new('AutoSun', 'SUN')
light_auto_sun.energy = 3.0
light_auto_sun.angle = 0.0523599
ob_auto_sun = bpy.data.objects.new('AutoSun', light_auto_sun)
scene.collection.objects.link(ob_auto_sun)
ob_auto_sun.rotation_euler = (0.872665, 0.174533, 0.523599)
bpy.context.view_layer.update()
